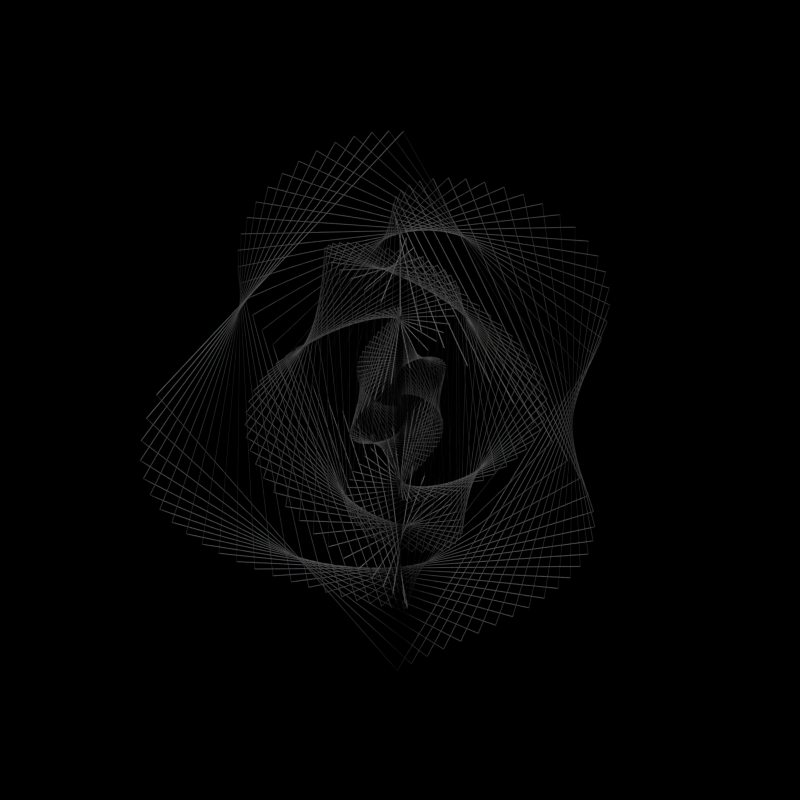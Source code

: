 # Source: script_practice.blend  (saved by Blender 2.76.0; exported with 4.5.12 LTS)
import bpy
from mathutils import Matrix  # noqa: F401  (used for matrix-valued properties, if any)

bpy.ops.wm.read_factory_settings(use_empty=True)
scene = bpy.context.scene
scene.name = 'Scene'

# ---- collections
col_collection_1 = bpy.data.collections.new('Collection 1'); scene.collection.children.link(col_collection_1)

# ---- world
world_world = bpy.data.worlds.new('World'); scene.world = world_world
world_world.color = (0.0, 0.0, 0.0)
world_world.use_sun_shadow = False
world_world.sun_shadow_jitter_overblur = 0.0
world_world.cycles.sampling_method = 'MANUAL'
world_world.cycles.sample_map_resolution = 256

# ---- cameras
cam_camera_028 = bpy.data.cameras.new('Camera.028')
cam_camera_028.clip_end = 100.0
cam_camera_028.lens = 35.0
cam_camera_028.sensor_width = 32.0
cam_camera_028.sensor_height = 18.0
cam_camera_028.display_size = 2.0
cam_camera_028.dof.focus_distance = 0.0
cam_camera_028.dof.aperture_fstop = 128.0
cam_camera_028.dof.aperture_blades = 6

# ---- lights
light_hemi_023 = bpy.data.lights.new('Hemi.023', 'SUN')
light_hemi_023.transmission_factor = 0.0
light_hemi_023.angle = 0.1993
light_hemi_023.energy = 1.0
light_hemi_023.shadow_buffer_clip_start = 0.5
light_hemi_023.shadow_soft_size = 0.1
light_hemi_023.shadow_cascade_max_distance = 1000.0
light_hemi_023.cycles.use_multiple_importance_sampling = False

# ---- meshes
me_plane_1717 = bpy.data.meshes.new('Plane.1717')
me_plane_1717.from_pydata([(-1.089, -1.089, 3.318e-08), (1.089, -1.089, -1.344e-08), (-1.089, 1.089, 1.344e-08), (1.089, 1.089, -3.318e-08)], [], [(0, 1, 3, 2)])
me_plane_1717.use_remesh_preserve_volume = False
me_plane_1717.use_remesh_preserve_attributes = False
me_plane_1717.use_mirror_vertex_groups = False
me_plane_1717.update()
me_plane_1716 = bpy.data.meshes.new('Plane.1716')
me_plane_1716.from_pydata([(-1.078, -1.078, -6.806e-08), (1.078, -1.078, -3.791e-09), (-1.078, 1.078, 3.791e-09), (1.078, 1.078, 6.806e-08)], [], [(0, 1, 3, 2)])
me_plane_1716.use_remesh_preserve_volume = False
me_plane_1716.use_remesh_preserve_attributes = False
me_plane_1716.use_mirror_vertex_groups = False
me_plane_1716.update()
me_plane_1715 = bpy.data.meshes.new('Plane.1715')
me_plane_1715.from_pydata([(-1.067, -1.067, 2.323e-08), (1.067, -1.067, -3.511e-08), (-1.067, 1.067, 3.511e-08), (1.067, 1.067, -2.323e-08)], [], [(0, 1, 3, 2)])
me_plane_1715.use_remesh_preserve_volume = False
me_plane_1715.use_remesh_preserve_attributes = False
me_plane_1715.use_mirror_vertex_groups = False
me_plane_1715.update()
me_plane_1714 = bpy.data.meshes.new('Plane.1714')
me_plane_1714.from_pydata([(-1.056, -1.056, 2.54e-09), (1.056, -1.056, 1.323e-08), (-1.056, 1.056, -1.323e-08), (1.056, 1.056, -2.54e-09)], [], [(0, 1, 3, 2)])
me_plane_1714.use_remesh_preserve_volume = False
me_plane_1714.use_remesh_preserve_attributes = False
me_plane_1714.use_mirror_vertex_groups = False
me_plane_1714.update()
me_plane_1713 = bpy.data.meshes.new('Plane.1713')
me_plane_1713.from_pydata([(-1.045, -1.045, 1.937e-08), (1.045, -1.045, -1.13e-08), (-1.045, 1.045, 1.13e-08), (1.045, 1.045, -1.937e-08)], [], [(0, 1, 3, 2)])
me_plane_1713.use_remesh_preserve_volume = False
me_plane_1713.use_remesh_preserve_attributes = False
me_plane_1713.use_mirror_vertex_groups = False
me_plane_1713.update()
me_plane_1712 = bpy.data.meshes.new('Plane.1712')
me_plane_1712.from_pydata([(-1.034, -1.034, 1.254e-08), (1.034, -1.034, -2.05e-08), (-1.034, 1.034, 2.05e-08), (1.034, 1.034, -1.254e-08)], [], [(0, 1, 3, 2)])
me_plane_1712.use_remesh_preserve_volume = False
me_plane_1712.use_remesh_preserve_attributes = False
me_plane_1712.use_mirror_vertex_groups = False
me_plane_1712.update()
me_plane_1711 = bpy.data.meshes.new('Plane.1711')
me_plane_1711.from_pydata([(-1.023, -1.023, 1.203e-09), (1.023, -1.023, 4.004e-09), (-1.023, 1.023, -4.004e-09), (1.023, 1.023, -1.203e-09)], [], [(0, 1, 3, 2)])
me_plane_1711.use_remesh_preserve_volume = False
me_plane_1711.use_remesh_preserve_attributes = False
me_plane_1711.use_mirror_vertex_groups = False
me_plane_1711.update()
me_plane_1710 = bpy.data.meshes.new('Plane.1710')
me_plane_1710.from_pydata([(-1.012, -1.012, -8.502e-09), (1.012, -1.012, -2.868e-09), (-1.012, 1.012, 2.868e-09), (1.012, 1.012, 8.502e-09)], [], [(0, 1, 3, 2)])
me_plane_1710.use_remesh_preserve_volume = False
me_plane_1710.use_remesh_preserve_attributes = False
me_plane_1710.use_mirror_vertex_groups = False
me_plane_1710.update()
me_plane_1709 = bpy.data.meshes.new('Plane.1709')
me_plane_1709.from_pydata([(-1.001, -1.001, 2.907e-09), (1.001, -1.001, -7.715e-10), (-1.001, 1.001, 7.715e-10), (1.001, 1.001, -2.907e-09)], [], [(0, 1, 3, 2)])
me_plane_1709.use_remesh_preserve_volume = False
me_plane_1709.use_remesh_preserve_attributes = False
me_plane_1709.use_mirror_vertex_groups = False
me_plane_1709.update()
me_plane_1708 = bpy.data.meshes.new('Plane.1708')
me_plane_1708.from_pydata([(-0.99, -0.99, -1.143e-14), (0.99, -0.99, 4.396e-15), (-0.99, 0.99, -4.396e-15), (0.99, 0.99, 1.143e-14)], [], [(0, 1, 3, 2)])
me_plane_1708.use_remesh_preserve_volume = False
me_plane_1708.use_remesh_preserve_attributes = False
me_plane_1708.use_mirror_vertex_groups = False
me_plane_1708.update()
me_plane_1707 = bpy.data.meshes.new('Plane.1707')
me_plane_1707.from_pydata([(-0.979, -0.979, 3.817e-09), (0.979, -0.979, -3.504e-09), (-0.979, 0.979, 3.504e-09), (0.979, 0.979, -3.817e-09)], [], [(0, 1, 3, 2)])
me_plane_1707.use_remesh_preserve_volume = False
me_plane_1707.use_remesh_preserve_attributes = False
me_plane_1707.use_mirror_vertex_groups = False
me_plane_1707.update()
me_plane_1706 = bpy.data.meshes.new('Plane.1706')
me_plane_1706.from_pydata([(-0.968, -0.968, 8.179e-10), (0.968, -0.968, -3.59e-10), (-0.968, 0.968, 3.59e-10), (0.968, 0.968, -8.179e-10)], [], [(0, 1, 3, 2)])
me_plane_1706.use_remesh_preserve_volume = False
me_plane_1706.use_remesh_preserve_attributes = False
me_plane_1706.use_mirror_vertex_groups = False
me_plane_1706.update()
me_plane_1705 = bpy.data.meshes.new('Plane.1705')
me_plane_1705.from_pydata([(-0.957, -0.957, 1.103e-08), (0.957, -0.957, -1.267e-08), (-0.957, 0.957, 1.267e-08), (0.957, 0.957, -1.103e-08)], [], [(0, 1, 3, 2)])
me_plane_1705.use_remesh_preserve_volume = False
me_plane_1705.use_remesh_preserve_attributes = False
me_plane_1705.use_mirror_vertex_groups = False
me_plane_1705.update()
me_plane_1704 = bpy.data.meshes.new('Plane.1704')
me_plane_1704.from_pydata([(-0.946, -0.946, -2.891e-08), (0.946, -0.946, 3.655e-08), (-0.946, 0.946, -3.655e-08), (0.946, 0.946, 2.891e-08)], [], [(0, 1, 3, 2)])
me_plane_1704.use_remesh_preserve_volume = False
me_plane_1704.use_remesh_preserve_attributes = False
me_plane_1704.use_mirror_vertex_groups = False
me_plane_1704.update()
me_plane_1703 = bpy.data.meshes.new('Plane.1703')
me_plane_1703.from_pydata([(-0.935, -0.935, -2.018e-08), (0.935, -0.935, 4.944e-08), (-0.935, 0.935, -4.944e-08), (0.935, 0.935, 2.018e-08)], [], [(0, 1, 3, 2)])
me_plane_1703.use_remesh_preserve_volume = False
me_plane_1703.use_remesh_preserve_attributes = False
me_plane_1703.use_mirror_vertex_groups = False
me_plane_1703.update()
me_plane_1702 = bpy.data.meshes.new('Plane.1702')
me_plane_1702.from_pydata([(-0.924, -0.924, -3.024e-08), (0.924, -0.924, 4.705e-08), (-0.924, 0.924, -4.705e-08), (0.924, 0.924, 3.024e-08)], [], [(0, 1, 3, 2)])
me_plane_1702.use_remesh_preserve_volume = False
me_plane_1702.use_remesh_preserve_attributes = False
me_plane_1702.use_mirror_vertex_groups = False
me_plane_1702.update()
me_plane_1701 = bpy.data.meshes.new('Plane.1701')
me_plane_1701.from_pydata([(-0.913, -0.913, 2.944e-08), (0.913, -0.913, -5.188e-08), (-0.913, 0.913, 5.188e-08), (0.913, 0.913, -2.944e-08)], [], [(0, 1, 3, 2)])
me_plane_1701.use_remesh_preserve_volume = False
me_plane_1701.use_remesh_preserve_attributes = False
me_plane_1701.use_mirror_vertex_groups = False
me_plane_1701.update()
me_plane_1700 = bpy.data.meshes.new('Plane.1700')
me_plane_1700.from_pydata([(-0.902, -0.902, -1.284e-08), (0.902, -0.902, 1.97e-08), (-0.902, 0.902, -1.97e-08), (0.902, 0.902, 1.284e-08)], [], [(0, 1, 3, 2)])
me_plane_1700.use_remesh_preserve_volume = False
me_plane_1700.use_remesh_preserve_attributes = False
me_plane_1700.use_mirror_vertex_groups = False
me_plane_1700.update()
me_plane_1699 = bpy.data.meshes.new('Plane.1699')
me_plane_1699.from_pydata([(-0.891, -0.891, -1.868e-08), (0.891, -0.891, 3.102e-08), (-0.891, 0.891, -3.102e-08), (0.891, 0.891, 1.868e-08)], [], [(0, 1, 3, 2)])
me_plane_1699.use_remesh_preserve_volume = False
me_plane_1699.use_remesh_preserve_attributes = False
me_plane_1699.use_mirror_vertex_groups = False
me_plane_1699.update()
me_plane_1698 = bpy.data.meshes.new('Plane.1698')
me_plane_1698.from_pydata([(-0.88, -0.88, -1.756e-09), (0.88, -0.88, 9.239e-08), (-0.88, 0.88, -9.239e-08), (0.88, 0.88, 1.756e-09)], [], [(0, 1, 3, 2)])
me_plane_1698.use_remesh_preserve_volume = False
me_plane_1698.use_remesh_preserve_attributes = False
me_plane_1698.use_mirror_vertex_groups = False
me_plane_1698.update()
me_plane_1697 = bpy.data.meshes.new('Plane.1697')
me_plane_1697.from_pydata([(-0.869, -0.869, -1.029e-08), (0.869, -0.869, -3.156e-08), (-0.869, 0.869, 3.156e-08), (0.869, 0.869, 1.029e-08)], [], [(0, 1, 3, 2)])
me_plane_1697.use_remesh_preserve_volume = False
me_plane_1697.use_remesh_preserve_attributes = False
me_plane_1697.use_mirror_vertex_groups = False
me_plane_1697.update()
me_plane_1696 = bpy.data.meshes.new('Plane.1696')
me_plane_1696.from_pydata([(-0.858, -0.858, 2.266e-08), (0.858, -0.858, 2.103e-08), (-0.858, 0.858, -2.103e-08), (0.858, 0.858, -2.266e-08)], [], [(0, 1, 3, 2)])
me_plane_1696.use_remesh_preserve_volume = False
me_plane_1696.use_remesh_preserve_attributes = False
me_plane_1696.use_mirror_vertex_groups = False
me_plane_1696.update()
me_plane_1695 = bpy.data.meshes.new('Plane.1695')
me_plane_1695.from_pydata([(-0.847, -0.847, 1.479e-08), (0.847, -0.847, -4.361e-10), (-0.847, 0.847, 4.361e-10), (0.847, 0.847, -1.479e-08)], [], [(0, 1, 3, 2)])
me_plane_1695.use_remesh_preserve_volume = False
me_plane_1695.use_remesh_preserve_attributes = False
me_plane_1695.use_mirror_vertex_groups = False
me_plane_1695.update()
me_plane_1694 = bpy.data.meshes.new('Plane.1694')
me_plane_1694.from_pydata([(-0.836, -0.836, 7.328e-09), (0.836, -0.836, 2.596e-08), (-0.836, 0.836, -2.596e-08), (0.836, 0.836, -7.328e-09)], [], [(0, 1, 3, 2)])
me_plane_1694.use_remesh_preserve_volume = False
me_plane_1694.use_remesh_preserve_attributes = False
me_plane_1694.use_mirror_vertex_groups = False
me_plane_1694.update()
me_plane_1693 = bpy.data.meshes.new('Plane.1693')
me_plane_1693.from_pydata([(-0.825, -0.825, -6.212e-09), (0.825, -0.825, -6.62e-09), (-0.825, 0.825, 6.62e-09), (0.825, 0.825, 6.212e-09)], [], [(0, 1, 3, 2)])
me_plane_1693.use_remesh_preserve_volume = False
me_plane_1693.use_remesh_preserve_attributes = False
me_plane_1693.use_mirror_vertex_groups = False
me_plane_1693.update()
me_plane_1692 = bpy.data.meshes.new('Plane.1692')
me_plane_1692.from_pydata([(-0.814, -0.814, 5.119e-09), (0.814, -0.814, -8.909e-10), (-0.814, 0.814, 8.909e-10), (0.814, 0.814, -5.119e-09)], [], [(0, 1, 3, 2)])
me_plane_1692.use_remesh_preserve_volume = False
me_plane_1692.use_remesh_preserve_attributes = False
me_plane_1692.use_mirror_vertex_groups = False
me_plane_1692.update()
me_plane_1691 = bpy.data.meshes.new('Plane.1691')
me_plane_1691.from_pydata([(-0.803, -0.803, 6.559e-09), (0.803, -0.803, 2.732e-09), (-0.803, 0.803, -2.732e-09), (0.803, 0.803, -6.559e-09)], [], [(0, 1, 3, 2)])
me_plane_1691.use_remesh_preserve_volume = False
me_plane_1691.use_remesh_preserve_attributes = False
me_plane_1691.use_mirror_vertex_groups = False
me_plane_1691.update()
me_plane_1690 = bpy.data.meshes.new('Plane.1690')
me_plane_1690.from_pydata([(-0.792, -0.792, -1.196e-14), (0.792, -0.792, -9.145e-15), (-0.792, 0.792, 9.145e-15), (0.792, 0.792, 1.196e-14)], [], [(0, 1, 3, 2)])
me_plane_1690.use_remesh_preserve_volume = False
me_plane_1690.use_remesh_preserve_attributes = False
me_plane_1690.use_mirror_vertex_groups = False
me_plane_1690.update()
me_plane_1689 = bpy.data.meshes.new('Plane.1689')
me_plane_1689.from_pydata([(-0.781, -0.781, 4.29e-09), (0.781, -0.781, 1.556e-11), (-0.781, 0.781, -1.556e-11), (0.781, 0.781, -4.29e-09)], [], [(0, 1, 3, 2)])
me_plane_1689.use_remesh_preserve_volume = False
me_plane_1689.use_remesh_preserve_attributes = False
me_plane_1689.use_mirror_vertex_groups = False
me_plane_1689.update()
me_plane_1688 = bpy.data.meshes.new('Plane.1688')
me_plane_1688.from_pydata([(-0.77, -0.77, -5.722e-09), (0.77, -0.77, -9.875e-10), (-0.77, 0.77, 9.875e-10), (0.77, 0.77, 5.722e-09)], [], [(0, 1, 3, 2)])
me_plane_1688.use_remesh_preserve_volume = False
me_plane_1688.use_remesh_preserve_attributes = False
me_plane_1688.use_mirror_vertex_groups = False
me_plane_1688.update()
me_plane_1687 = bpy.data.meshes.new('Plane.1687')
me_plane_1687.from_pydata([(-0.759, -0.759, 1.148e-09), (0.759, -0.759, -4.935e-09), (-0.759, 0.759, 4.935e-09), (0.759, 0.759, -1.148e-09)], [], [(0, 1, 3, 2)])
me_plane_1687.use_remesh_preserve_volume = False
me_plane_1687.use_remesh_preserve_attributes = False
me_plane_1687.use_mirror_vertex_groups = False
me_plane_1687.update()
me_plane_1686 = bpy.data.meshes.new('Plane.1686')
me_plane_1686.from_pydata([(-0.748, -0.748, -2.029e-08), (0.748, -0.748, -2.6e-08), (-0.748, 0.748, 2.6e-08), (0.748, 0.748, 2.029e-08)], [], [(0, 1, 3, 2)])
me_plane_1686.use_remesh_preserve_volume = False
me_plane_1686.use_remesh_preserve_attributes = False
me_plane_1686.use_mirror_vertex_groups = False
me_plane_1686.update()
me_plane_1685 = bpy.data.meshes.new('Plane.1685')
me_plane_1685.from_pydata([(-0.737, -0.737, -1.922e-08), (0.737, -0.737, -2.471e-08), (-0.737, 0.737, 2.471e-08), (0.737, 0.737, 1.922e-08)], [], [(0, 1, 3, 2)])
me_plane_1685.use_remesh_preserve_volume = False
me_plane_1685.use_remesh_preserve_attributes = False
me_plane_1685.use_mirror_vertex_groups = False
me_plane_1685.update()
me_plane_1684 = bpy.data.meshes.new('Plane.1684')
me_plane_1684.from_pydata([(-0.726, -0.726, -2.164e-08), (0.726, -0.726, -2.164e-08), (-0.726, 0.726, 2.164e-08), (0.726, 0.726, 2.164e-08)], [], [(0, 1, 3, 2)])
me_plane_1684.use_remesh_preserve_volume = False
me_plane_1684.use_remesh_preserve_attributes = False
me_plane_1684.use_mirror_vertex_groups = False
me_plane_1684.update()
me_plane_1683 = bpy.data.meshes.new('Plane.1683')
me_plane_1683.from_pydata([(-0.715, -0.715, -1.676e-10), (0.715, -0.715, -1.576e-10), (-0.715, 0.715, 1.576e-10), (0.715, 0.715, 1.676e-10)], [], [(0, 1, 3, 2)])
me_plane_1683.use_remesh_preserve_volume = False
me_plane_1683.use_remesh_preserve_attributes = False
me_plane_1683.use_mirror_vertex_groups = False
me_plane_1683.update()
me_plane_1682 = bpy.data.meshes.new('Plane.1682')
me_plane_1682.from_pydata([(-0.704, -0.704, 2.098e-08), (0.704, -0.704, 2.098e-08), (-0.704, 0.704, -2.098e-08), (0.704, 0.704, -2.098e-08)], [], [(0, 1, 3, 2)])
me_plane_1682.use_remesh_preserve_volume = False
me_plane_1682.use_remesh_preserve_attributes = False
me_plane_1682.use_mirror_vertex_groups = False
me_plane_1682.update()
me_plane_1681 = bpy.data.meshes.new('Plane.1681')
me_plane_1681.from_pydata([(-0.693, -0.693, -5.163e-09), (0.693, -0.693, 5.163e-09), (-0.693, 0.693, -5.163e-09), (0.693, 0.693, 5.163e-09)], [], [(0, 1, 3, 2)])
me_plane_1681.use_remesh_preserve_volume = False
me_plane_1681.use_remesh_preserve_attributes = False
me_plane_1681.use_mirror_vertex_groups = False
me_plane_1681.update()
me_plane_1680 = bpy.data.meshes.new('Plane.1680')
me_plane_1680.from_pydata([(-0.682, -0.682, 1.016e-08), (0.682, -0.682, 3.049e-08), (-0.682, 0.682, -3.049e-08), (0.682, 0.682, -1.016e-08)], [], [(0, 1, 3, 2)])
me_plane_1680.use_remesh_preserve_volume = False
me_plane_1680.use_remesh_preserve_attributes = False
me_plane_1680.use_mirror_vertex_groups = False
me_plane_1680.update()
me_plane_1679 = bpy.data.meshes.new('Plane.1679')
me_plane_1679.from_pydata([(-0.671, -0.671, -3.4e-08), (0.671, -0.671, -1.28e-08), (-0.671, 0.671, 1.28e-08), (0.671, 0.671, 3.4e-08)], [], [(0, 1, 3, 2)])
me_plane_1679.use_remesh_preserve_volume = False
me_plane_1679.use_remesh_preserve_attributes = False
me_plane_1679.use_mirror_vertex_groups = False
me_plane_1679.update()
me_plane_1678 = bpy.data.meshes.new('Plane.1678')
me_plane_1678.from_pydata([(-0.66, -0.66, 1.482e-08), (0.66, -0.66, 1.652e-08), (-0.66, 0.66, -1.652e-08), (0.66, 0.66, -1.482e-08)], [], [(0, 1, 3, 2)])
me_plane_1678.use_remesh_preserve_volume = False
me_plane_1678.use_remesh_preserve_attributes = False
me_plane_1678.use_mirror_vertex_groups = False
me_plane_1678.update()
me_plane_1677 = bpy.data.meshes.new('Plane.1677')
me_plane_1677.from_pydata([(-0.649, -0.649, 1.365e-08), (0.649, -0.649, 1.593e-08), (-0.649, 0.649, -1.593e-08), (0.649, 0.649, -1.365e-08)], [], [(0, 1, 3, 2)])
me_plane_1677.use_remesh_preserve_volume = False
me_plane_1677.use_remesh_preserve_attributes = False
me_plane_1677.use_mirror_vertex_groups = False
me_plane_1677.update()
me_plane_1676 = bpy.data.meshes.new('Plane.1676')
me_plane_1676.from_pydata([(-0.638, -0.638, 3.448e-08), (0.638, -0.638, 2.131e-08), (-0.638, 0.638, -2.131e-08), (0.638, 0.638, -3.448e-08)], [], [(0, 1, 3, 2)])
me_plane_1676.use_remesh_preserve_volume = False
me_plane_1676.use_remesh_preserve_attributes = False
me_plane_1676.use_mirror_vertex_groups = False
me_plane_1676.update()
me_plane_1675 = bpy.data.meshes.new('Plane.1675')
me_plane_1675.from_pydata([(-0.627, -0.627, -6.345e-09), (0.627, -0.627, 8.438e-09), (-0.627, 0.627, -8.438e-09), (0.627, 0.627, 6.345e-09)], [], [(0, 1, 3, 2)])
me_plane_1675.use_remesh_preserve_volume = False
me_plane_1675.use_remesh_preserve_attributes = False
me_plane_1675.use_mirror_vertex_groups = False
me_plane_1675.update()
me_plane_1674 = bpy.data.meshes.new('Plane.1674')
me_plane_1674.from_pydata([(-0.616, -0.616, 1.533e-08), (0.616, -0.616, 3.539e-09), (-0.616, 0.616, -3.539e-09), (0.616, 0.616, -1.533e-08)], [], [(0, 1, 3, 2)])
me_plane_1674.use_remesh_preserve_volume = False
me_plane_1674.use_remesh_preserve_attributes = False
me_plane_1674.use_mirror_vertex_groups = False
me_plane_1674.update()
me_plane_1673 = bpy.data.meshes.new('Plane.1673')
me_plane_1673.from_pydata([(-0.605, -0.605, -6.539e-09), (0.605, -0.605, -7.061e-10), (-0.605, 0.605, 7.061e-10), (0.605, 0.605, 6.539e-09)], [], [(0, 1, 3, 2)])
me_plane_1673.use_remesh_preserve_volume = False
me_plane_1673.use_remesh_preserve_attributes = False
me_plane_1673.use_mirror_vertex_groups = False
me_plane_1673.update()
me_plane_1672 = bpy.data.meshes.new('Plane.1672')
me_plane_1672.from_pydata([(-0.594, -0.594, -2.11e-15), (0.594, -0.594, 0.0), (-0.594, 0.594, 0.0), (0.594, 0.594, 2.11e-15)], [], [(0, 1, 3, 2)])
me_plane_1672.use_remesh_preserve_volume = False
me_plane_1672.use_remesh_preserve_attributes = False
me_plane_1672.use_mirror_vertex_groups = False
me_plane_1672.update()
me_plane_1671 = bpy.data.meshes.new('Plane.1671')
me_plane_1671.from_pydata([(-0.583, -0.583, -1.532e-09), (0.583, -0.583, 8.402e-10), (-0.583, 0.583, -8.402e-10), (0.583, 0.583, 1.532e-09)], [], [(0, 1, 3, 2)])
me_plane_1671.use_remesh_preserve_volume = False
me_plane_1671.use_remesh_preserve_attributes = False
me_plane_1671.use_mirror_vertex_groups = False
me_plane_1671.update()
me_plane_1670 = bpy.data.meshes.new('Plane.1670')
me_plane_1670.from_pydata([(-0.572, -0.572, 1.515e-08), (0.572, -0.572, -8.19e-09), (-0.572, 0.572, 8.19e-09), (0.572, 0.572, -1.515e-08)], [], [(0, 1, 3, 2)])
me_plane_1670.use_remesh_preserve_volume = False
me_plane_1670.use_remesh_preserve_attributes = False
me_plane_1670.use_mirror_vertex_groups = False
me_plane_1670.update()
me_plane_1669 = bpy.data.meshes.new('Plane.1669')
me_plane_1669.from_pydata([(-0.561, -0.561, 8.622e-09), (0.561, -0.561, 5.013e-09), (-0.561, 0.561, -5.013e-09), (0.561, 0.561, -8.622e-09)], [], [(0, 1, 3, 2)])
me_plane_1669.use_remesh_preserve_volume = False
me_plane_1669.use_remesh_preserve_attributes = False
me_plane_1669.use_mirror_vertex_groups = False
me_plane_1669.update()
me_plane_1668 = bpy.data.meshes.new('Plane.1668')
me_plane_1668.from_pydata([(-0.55, -0.55, -1.715e-09), (0.55, -0.55, 1.375e-08), (-0.55, 0.55, -1.375e-08), (0.55, 0.55, 1.715e-09)], [], [(0, 1, 3, 2)])
me_plane_1668.use_remesh_preserve_volume = False
me_plane_1668.use_remesh_preserve_attributes = False
me_plane_1668.use_mirror_vertex_groups = False
me_plane_1668.update()
me_plane_1667 = bpy.data.meshes.new('Plane.1667')
me_plane_1667.from_pydata([(-0.539, -0.539, 1.018e-08), (0.539, -0.539, -7.01e-09), (-0.539, 0.539, 7.01e-09), (0.539, 0.539, -1.018e-08)], [], [(0, 1, 3, 2)])
me_plane_1667.use_remesh_preserve_volume = False
me_plane_1667.use_remesh_preserve_attributes = False
me_plane_1667.use_mirror_vertex_groups = False
me_plane_1667.update()
me_plane_1666 = bpy.data.meshes.new('Plane.1666')
me_plane_1666.from_pydata([(-0.528, -0.528, -3.826e-11), (0.528, -0.528, -1.368e-08), (-0.528, 0.528, 1.368e-08), (0.528, 0.528, 3.826e-11)], [], [(0, 1, 3, 2)])
me_plane_1666.use_remesh_preserve_volume = False
me_plane_1666.use_remesh_preserve_attributes = False
me_plane_1666.use_mirror_vertex_groups = False
me_plane_1666.update()
me_plane_1665 = bpy.data.meshes.new('Plane.1665')
me_plane_1665.from_pydata([(-0.517, -0.517, 3.764e-09), (0.517, -0.517, -3.01e-09), (-0.517, 0.517, 3.01e-09), (0.517, 0.517, -3.764e-09)], [], [(0, 1, 3, 2)])
me_plane_1665.use_remesh_preserve_volume = False
me_plane_1665.use_remesh_preserve_attributes = False
me_plane_1665.use_mirror_vertex_groups = False
me_plane_1665.update()
me_plane_1664 = bpy.data.meshes.new('Plane.1664')
me_plane_1664.from_pydata([(-0.506, -0.506, -1.332e-10), (0.506, -0.506, -6.898e-09), (-0.506, 0.506, 6.898e-09), (0.506, 0.506, 1.332e-10)], [], [(0, 1, 3, 2)])
me_plane_1664.use_remesh_preserve_volume = False
me_plane_1664.use_remesh_preserve_attributes = False
me_plane_1664.use_mirror_vertex_groups = False
me_plane_1664.update()
me_plane_1663 = bpy.data.meshes.new('Plane.1663')
me_plane_1663.from_pydata([(-0.495, -0.495, 3.498e-09), (0.495, -0.495, 3.151e-10), (-0.495, 0.495, -3.151e-10), (0.495, 0.495, -3.498e-09)], [], [(0, 1, 3, 2)])
me_plane_1663.use_remesh_preserve_volume = False
me_plane_1663.use_remesh_preserve_attributes = False
me_plane_1663.use_mirror_vertex_groups = False
me_plane_1663.update()
me_plane_1662 = bpy.data.meshes.new('Plane.1662')
me_plane_1662.from_pydata([(-0.484, -0.484, -1.439e-08), (0.484, -0.484, 1.417e-08), (-0.484, 0.484, -1.417e-08), (0.484, 0.484, 1.439e-08)], [], [(0, 1, 3, 2)])
me_plane_1662.use_remesh_preserve_volume = False
me_plane_1662.use_remesh_preserve_attributes = False
me_plane_1662.use_mirror_vertex_groups = False
me_plane_1662.update()
me_plane_1661 = bpy.data.meshes.new('Plane.1661')
me_plane_1661.from_pydata([(-0.473, -0.473, 1.195e-08), (0.473, -0.473, -1.363e-08), (-0.473, 0.473, 1.363e-08), (0.473, 0.473, -1.195e-08)], [], [(0, 1, 3, 2)])
me_plane_1661.use_remesh_preserve_volume = False
me_plane_1661.use_remesh_preserve_attributes = False
me_plane_1661.use_mirror_vertex_groups = False
me_plane_1661.update()
me_plane_1660 = bpy.data.meshes.new('Plane.1660')
me_plane_1660.from_pydata([(-0.462, -0.462, 9.653e-09), (0.462, -0.462, -1.275e-08), (-0.462, 0.462, 1.275e-08), (0.462, 0.462, -9.653e-09)], [], [(0, 1, 3, 2)])
me_plane_1660.use_remesh_preserve_volume = False
me_plane_1660.use_remesh_preserve_attributes = False
me_plane_1660.use_mirror_vertex_groups = False
me_plane_1660.update()
me_plane_1659 = bpy.data.meshes.new('Plane.1659')
me_plane_1659.from_pydata([(-0.451, -0.451, 1.034e-08), (0.451, -0.451, -9.615e-09), (-0.451, 0.451, 9.615e-09), (0.451, 0.451, -1.034e-08)], [], [(0, 1, 3, 2)])
me_plane_1659.use_remesh_preserve_volume = False
me_plane_1659.use_remesh_preserve_attributes = False
me_plane_1659.use_mirror_vertex_groups = False
me_plane_1659.update()
me_plane_1658 = bpy.data.meshes.new('Plane.1658')
me_plane_1658.from_pydata([(-0.44, -0.44, -3.883e-09), (0.44, -0.44, 5.153e-09), (-0.44, 0.44, -5.153e-09), (0.44, 0.44, 3.883e-09)], [], [(0, 1, 3, 2)])
me_plane_1658.use_remesh_preserve_volume = False
me_plane_1658.use_remesh_preserve_attributes = False
me_plane_1658.use_mirror_vertex_groups = False
me_plane_1658.update()
me_plane_1657 = bpy.data.meshes.new('Plane.1657')
me_plane_1657.from_pydata([(-0.429, -0.429, 4.166e-09), (0.429, -0.429, -8.223e-09), (-0.429, 0.429, 8.223e-09), (0.429, 0.429, -4.166e-09)], [], [(0, 1, 3, 2)])
me_plane_1657.use_remesh_preserve_volume = False
me_plane_1657.use_remesh_preserve_attributes = False
me_plane_1657.use_mirror_vertex_groups = False
me_plane_1657.update()
me_plane_1656 = bpy.data.meshes.new('Plane.1656')
me_plane_1656.from_pydata([(-0.418, -0.418, 3.325e-09), (0.418, -0.418, -6.27e-09), (-0.418, 0.418, 6.27e-09), (0.418, 0.418, -3.325e-09)], [], [(0, 1, 3, 2)])
me_plane_1656.use_remesh_preserve_volume = False
me_plane_1656.use_remesh_preserve_attributes = False
me_plane_1656.use_mirror_vertex_groups = False
me_plane_1656.update()
me_plane_1655 = bpy.data.meshes.new('Plane.1655')
me_plane_1655.from_pydata([(-0.407, -0.407, 1.513e-10), (0.407, -0.407, -2.229e-09), (-0.407, 0.407, 2.229e-09), (0.407, 0.407, -1.513e-10)], [], [(0, 1, 3, 2)])
me_plane_1655.use_remesh_preserve_volume = False
me_plane_1655.use_remesh_preserve_attributes = False
me_plane_1655.use_mirror_vertex_groups = False
me_plane_1655.update()
me_plane_1654 = bpy.data.meshes.new('Plane.1654')
me_plane_1654.from_pydata([(-0.396, -0.396, -2.11e-15), (0.396, -0.396, -7.034e-16), (-0.396, 0.396, 7.034e-16), (0.396, 0.396, 2.11e-15)], [], [(0, 1, 3, 2)])
me_plane_1654.use_remesh_preserve_volume = False
me_plane_1654.use_remesh_preserve_attributes = False
me_plane_1654.use_mirror_vertex_groups = False
me_plane_1654.update()
me_plane_1653 = bpy.data.meshes.new('Plane.1653')
me_plane_1653.from_pydata([(-0.385, -0.385, -1.415e-09), (0.385, -0.385, 4.173e-09), (-0.385, 0.385, -4.173e-09), (0.385, 0.385, 1.415e-09)], [], [(0, 1, 3, 2)])
me_plane_1653.use_remesh_preserve_volume = False
me_plane_1653.use_remesh_preserve_attributes = False
me_plane_1653.use_mirror_vertex_groups = False
me_plane_1653.update()
me_plane_1652 = bpy.data.meshes.new('Plane.1652')
me_plane_1652.from_pydata([(-0.374, -0.374, 1.003e-09), (0.374, -0.374, -6.782e-09), (-0.374, 0.374, 6.782e-09), (0.374, 0.374, -1.003e-09)], [], [(0, 1, 3, 2)])
me_plane_1652.use_remesh_preserve_volume = False
me_plane_1652.use_remesh_preserve_attributes = False
me_plane_1652.use_mirror_vertex_groups = False
me_plane_1652.update()
me_plane_1651 = bpy.data.meshes.new('Plane.1651')
me_plane_1651.from_pydata([(-0.363, -0.363, -4.481e-09), (0.363, -0.363, -8.011e-11), (-0.363, 0.363, 8.011e-11), (0.363, 0.363, 4.481e-09)], [], [(0, 1, 3, 2)])
me_plane_1651.use_remesh_preserve_volume = False
me_plane_1651.use_remesh_preserve_attributes = False
me_plane_1651.use_mirror_vertex_groups = False
me_plane_1651.update()
me_plane_1650 = bpy.data.meshes.new('Plane.1650')
me_plane_1650.from_pydata([(-0.352, -0.352, 9.326e-10), (0.352, -0.352, -4.262e-09), (-0.352, 0.352, 4.262e-09), (0.352, 0.352, -9.326e-10)], [], [(0, 1, 3, 2)])
me_plane_1650.use_remesh_preserve_volume = False
me_plane_1650.use_remesh_preserve_attributes = False
me_plane_1650.use_mirror_vertex_groups = False
me_plane_1650.update()
me_plane_1649 = bpy.data.meshes.new('Plane.1649')
me_plane_1649.from_pydata([(-0.341, -0.341, 3.045e-09), (0.341, -0.341, 1.115e-08), (-0.341, 0.341, -1.115e-08), (0.341, 0.341, -3.045e-09)], [], [(0, 1, 3, 2)])
me_plane_1649.use_remesh_preserve_volume = False
me_plane_1649.use_remesh_preserve_attributes = False
me_plane_1649.use_mirror_vertex_groups = False
me_plane_1649.update()
me_plane_1648 = bpy.data.meshes.new('Plane.1648')
me_plane_1648.from_pydata([(-0.33, -0.33, -7.373e-10), (0.33, -0.33, 4.338e-09), (-0.33, 0.33, -4.338e-09), (0.33, 0.33, 7.373e-10)], [], [(0, 1, 3, 2)])
me_plane_1648.use_remesh_preserve_volume = False
me_plane_1648.use_remesh_preserve_attributes = False
me_plane_1648.use_mirror_vertex_groups = False
me_plane_1648.update()
me_plane_1647 = bpy.data.meshes.new('Plane.1647')
me_plane_1647.from_pydata([(-0.319, -0.319, -6.459e-09), (0.319, -0.319, -1.715e-08), (-0.319, 0.319, 1.715e-08), (0.319, 0.319, 6.459e-09)], [], [(0, 1, 3, 2)])
me_plane_1647.use_remesh_preserve_volume = False
me_plane_1647.use_remesh_preserve_attributes = False
me_plane_1647.use_mirror_vertex_groups = False
me_plane_1647.update()
me_plane_1646 = bpy.data.meshes.new('Plane.1646')
me_plane_1646.from_pydata([(-0.308, -0.308, 4.59e-09), (0.308, -0.308, -4.59e-09), (-0.308, 0.308, 4.59e-09), (0.308, 0.308, -4.59e-09)], [], [(0, 1, 3, 2)])
me_plane_1646.use_remesh_preserve_volume = False
me_plane_1646.use_remesh_preserve_attributes = False
me_plane_1646.use_mirror_vertex_groups = False
me_plane_1646.update()
me_plane_1645 = bpy.data.meshes.new('Plane.1645')
me_plane_1645.from_pydata([(-0.297, -0.297, 3.147e-09), (0.297, -0.297, -6.276e-09), (-0.297, 0.297, 6.276e-09), (0.297, 0.297, -3.147e-09)], [], [(0, 1, 3, 2)])
me_plane_1645.use_remesh_preserve_volume = False
me_plane_1645.use_remesh_preserve_attributes = False
me_plane_1645.use_mirror_vertex_groups = False
me_plane_1645.update()
me_plane_1644 = bpy.data.meshes.new('Plane.1644')
me_plane_1644.from_pydata([(-0.286, -0.286, -4.262e-09), (0.286, -0.286, -1.279e-08), (-0.286, 0.286, 1.279e-08), (0.286, 0.286, 4.262e-09)], [], [(0, 1, 3, 2)])
me_plane_1644.use_remesh_preserve_volume = False
me_plane_1644.use_remesh_preserve_attributes = False
me_plane_1644.use_mirror_vertex_groups = False
me_plane_1644.update()
me_plane_1643 = bpy.data.meshes.new('Plane.1643')
me_plane_1643.from_pydata([(-0.275, -0.275, -3.949e-10), (0.275, -0.275, -4.92e-10), (-0.275, 0.275, 4.92e-10), (0.275, 0.275, 3.949e-10)], [], [(0, 1, 3, 2)])
me_plane_1643.use_remesh_preserve_volume = False
me_plane_1643.use_remesh_preserve_attributes = False
me_plane_1643.use_mirror_vertex_groups = False
me_plane_1643.update()
me_plane_1642 = bpy.data.meshes.new('Plane.1642')
me_plane_1642.from_pydata([(-0.264, -0.264, 7.602e-09), (0.264, -0.264, 7.559e-09), (-0.264, 0.264, -7.559e-09), (0.264, 0.264, -7.602e-09)], [], [(0, 1, 3, 2)])
me_plane_1642.use_remesh_preserve_volume = False
me_plane_1642.use_remesh_preserve_attributes = False
me_plane_1642.use_mirror_vertex_groups = False
me_plane_1642.update()
me_plane_1641 = bpy.data.meshes.new('Plane.1641')
me_plane_1641.from_pydata([(-0.253, -0.253, -3.401e-11), (0.253, -0.253, -3.666e-11), (-0.253, 0.253, 3.666e-11), (0.253, 0.253, 3.401e-11)], [], [(0, 1, 3, 2)])
me_plane_1641.use_remesh_preserve_volume = False
me_plane_1641.use_remesh_preserve_attributes = False
me_plane_1641.use_mirror_vertex_groups = False
me_plane_1641.update()
me_plane_1640 = bpy.data.meshes.new('Plane.1640')
me_plane_1640.from_pydata([(-0.242, -0.242, -7.212e-09), (0.242, -0.242, -7.212e-09), (-0.242, 0.242, 7.212e-09), (0.242, 0.242, 7.212e-09)], [], [(0, 1, 3, 2)])
me_plane_1640.use_remesh_preserve_volume = False
me_plane_1640.use_remesh_preserve_attributes = False
me_plane_1640.use_mirror_vertex_groups = False
me_plane_1640.update()
me_plane_1639 = bpy.data.meshes.new('Plane.1639')
me_plane_1639.from_pydata([(-0.231, -0.231, -6.052e-11), (0.231, -0.231, -5.654e-11), (-0.231, 0.231, 5.654e-11), (0.231, 0.231, 6.052e-11)], [], [(0, 1, 3, 2)])
me_plane_1639.use_remesh_preserve_volume = False
me_plane_1639.use_remesh_preserve_attributes = False
me_plane_1639.use_mirror_vertex_groups = False
me_plane_1639.update()
me_plane_1638 = bpy.data.meshes.new('Plane.1638')
me_plane_1638.from_pydata([(-0.22, -0.22, -3.461e-09), (0.22, -0.22, -3.437e-09), (-0.22, 0.22, 3.437e-09), (0.22, 0.22, 3.461e-09)], [], [(0, 1, 3, 2)])
me_plane_1638.use_remesh_preserve_volume = False
me_plane_1638.use_remesh_preserve_attributes = False
me_plane_1638.use_mirror_vertex_groups = False
me_plane_1638.update()
me_plane_1637 = bpy.data.meshes.new('Plane.1637')
me_plane_1637.from_pydata([(-0.209, -0.209, 1.106e-09), (0.209, -0.209, 1.192e-09), (-0.209, 0.209, -1.192e-09), (0.209, 0.209, -1.106e-09)], [], [(0, 1, 3, 2)])
me_plane_1637.use_remesh_preserve_volume = False
me_plane_1637.use_remesh_preserve_attributes = False
me_plane_1637.use_mirror_vertex_groups = False
me_plane_1637.update()
me_plane_1636 = bpy.data.meshes.new('Plane.1636')
me_plane_1636.from_pydata([(-0.198, -0.198, 0.0), (0.198, -0.198, 0.0), (-0.198, 0.198, 0.0), (0.198, 0.198, 0.0)], [], [(0, 1, 3, 2)])
me_plane_1636.use_remesh_preserve_volume = False
me_plane_1636.use_remesh_preserve_attributes = False
me_plane_1636.use_mirror_vertex_groups = False
me_plane_1636.update()
me_plane_1635 = bpy.data.meshes.new('Plane.1635')
me_plane_1635.from_pydata([(-0.187, -0.187, 6.018e-10), (0.187, -0.187, 2.513e-10), (-0.187, 0.187, -2.513e-10), (0.187, 0.187, -6.018e-10)], [], [(0, 1, 3, 2)])
me_plane_1635.use_remesh_preserve_volume = False
me_plane_1635.use_remesh_preserve_attributes = False
me_plane_1635.use_mirror_vertex_groups = False
me_plane_1635.update()
me_plane_1634 = bpy.data.meshes.new('Plane.1634')
me_plane_1634.from_pydata([(-0.176, -0.176, -6.349e-12), (0.176, -0.176, -2.16e-09), (-0.176, 0.176, 2.16e-09), (0.176, 0.176, 6.349e-12)], [], [(0, 1, 3, 2)])
me_plane_1634.use_remesh_preserve_volume = False
me_plane_1634.use_remesh_preserve_attributes = False
me_plane_1634.use_mirror_vertex_groups = False
me_plane_1634.update()
me_plane_1633 = bpy.data.meshes.new('Plane.1633')
me_plane_1633.from_pydata([(-0.165, -0.165, 2.52e-10), (0.165, -0.165, 1.146e-09), (-0.165, 0.165, -1.146e-09), (0.165, 0.165, -2.52e-10)], [], [(0, 1, 3, 2)])
me_plane_1633.use_remesh_preserve_volume = False
me_plane_1633.use_remesh_preserve_attributes = False
me_plane_1633.use_mirror_vertex_groups = False
me_plane_1633.update()
me_plane_1632 = bpy.data.meshes.new('Plane.1632')
me_plane_1632.from_pydata([(-0.154, -0.154, -3.196e-09), (0.154, -0.154, -1.75e-09), (-0.154, 0.154, 1.75e-09), (0.154, 0.154, 3.196e-09)], [], [(0, 1, 3, 2)])
me_plane_1632.use_remesh_preserve_volume = False
me_plane_1632.use_remesh_preserve_attributes = False
me_plane_1632.use_mirror_vertex_groups = False
me_plane_1632.update()
me_plane_1631 = bpy.data.meshes.new('Plane.1631')
me_plane_1631.from_pydata([(-0.143, -0.143, 8.7e-10), (0.143, -0.143, 2.56e-09), (-0.143, 0.143, -2.56e-09), (0.143, 0.143, -8.7e-10)], [], [(0, 1, 3, 2)])
me_plane_1631.use_remesh_preserve_volume = False
me_plane_1631.use_remesh_preserve_attributes = False
me_plane_1631.use_mirror_vertex_groups = False
me_plane_1631.update()
me_plane_1630 = bpy.data.meshes.new('Plane.1630')
me_plane_1630.from_pydata([(-0.132, -0.132, -3.526e-09), (0.132, -0.132, -1.615e-09), (-0.132, 0.132, 1.615e-09), (0.132, 0.132, 3.526e-09)], [], [(0, 1, 3, 2)])
me_plane_1630.use_remesh_preserve_volume = False
me_plane_1630.use_remesh_preserve_attributes = False
me_plane_1630.use_mirror_vertex_groups = False
me_plane_1630.update()
me_plane_1629 = bpy.data.meshes.new('Plane.1629')
me_plane_1629.from_pydata([(-0.121, -0.121, 3.615e-09), (0.121, -0.121, -1.494e-09), (-0.121, 0.121, 1.494e-09), (0.121, 0.121, -3.615e-09)], [], [(0, 1, 3, 2)])
me_plane_1629.use_remesh_preserve_volume = False
me_plane_1629.use_remesh_preserve_attributes = False
me_plane_1629.use_mirror_vertex_groups = False
me_plane_1629.update()
me_plane_1628 = bpy.data.meshes.new('Plane.1628')
me_plane_1628.from_pydata([(-0.11, -0.11, -1.032e-08), (0.11, -0.11, -3.659e-09), (-0.11, 0.11, 3.659e-09), (0.11, 0.11, 1.032e-08)], [], [(0, 1, 3, 2)])
me_plane_1628.use_remesh_preserve_volume = False
me_plane_1628.use_remesh_preserve_attributes = False
me_plane_1628.use_mirror_vertex_groups = False
me_plane_1628.update()
me_plane_1627 = bpy.data.meshes.new('Plane.1627')
me_plane_1627.from_pydata([(-0.099, -0.099, -1.176e-09), (0.099, -0.099, 3.54e-09), (-0.099, 0.099, -3.54e-09), (0.099, 0.099, 1.176e-09)], [], [(0, 1, 3, 2)])
me_plane_1627.use_remesh_preserve_volume = False
me_plane_1627.use_remesh_preserve_attributes = False
me_plane_1627.use_mirror_vertex_groups = False
me_plane_1627.update()
me_plane_1626 = bpy.data.meshes.new('Plane.1626')
me_plane_1626.from_pydata([(-0.088, -0.088, -7.838e-10), (0.088, -0.088, 1.62e-09), (-0.088, 0.088, -1.62e-09), (0.088, 0.088, 7.838e-10)], [], [(0, 1, 3, 2)])
me_plane_1626.use_remesh_preserve_volume = False
me_plane_1626.use_remesh_preserve_attributes = False
me_plane_1626.use_mirror_vertex_groups = False
me_plane_1626.update()
me_plane_1625 = bpy.data.meshes.new('Plane.1625')
me_plane_1625.from_pydata([(-0.077, -0.077, 1.839e-09), (0.077, -0.077, 7.373e-10), (-0.077, 0.077, -7.373e-10), (0.077, 0.077, -1.839e-09)], [], [(0, 1, 3, 2)])
me_plane_1625.use_remesh_preserve_volume = False
me_plane_1625.use_remesh_preserve_attributes = False
me_plane_1625.use_mirror_vertex_groups = False
me_plane_1625.update()
me_plane_1624 = bpy.data.meshes.new('Plane.1624')
me_plane_1624.from_pydata([(-0.066, -0.066, -1.953e-09), (0.066, -0.066, 3.432e-10), (-0.066, 0.066, -3.432e-10), (0.066, 0.066, 1.953e-09)], [], [(0, 1, 3, 2)])
me_plane_1624.use_remesh_preserve_volume = False
me_plane_1624.use_remesh_preserve_attributes = False
me_plane_1624.use_mirror_vertex_groups = False
me_plane_1624.update()
me_plane_1623 = bpy.data.meshes.new('Plane.1623')
me_plane_1623.from_pydata([(-0.055, -0.055, -9.613e-10), (0.055, -0.055, 1.169e-09), (-0.055, 0.055, -1.169e-09), (0.055, 0.055, 9.613e-10)], [], [(0, 1, 3, 2)])
me_plane_1623.use_remesh_preserve_volume = False
me_plane_1623.use_remesh_preserve_attributes = False
me_plane_1623.use_mirror_vertex_groups = False
me_plane_1623.update()
me_plane_1622 = bpy.data.meshes.new('Plane.1622')
me_plane_1622.from_pydata([(-0.044, -0.044, 9.632e-10), (0.044, -0.044, -1.475e-10), (-0.044, 0.044, 1.475e-10), (0.044, 0.044, -9.632e-10)], [], [(0, 1, 3, 2)])
me_plane_1622.use_remesh_preserve_volume = False
me_plane_1622.use_remesh_preserve_attributes = False
me_plane_1622.use_mirror_vertex_groups = False
me_plane_1622.update()
me_plane_1621 = bpy.data.meshes.new('Plane.1621')
me_plane_1621.from_pydata([(-0.033, -0.033, -2.665e-10), (0.033, -0.033, 8.84e-11), (-0.033, 0.033, -8.84e-11), (0.033, 0.033, 2.665e-10)], [], [(0, 1, 3, 2)])
me_plane_1621.use_remesh_preserve_volume = False
me_plane_1621.use_remesh_preserve_attributes = False
me_plane_1621.use_mirror_vertex_groups = False
me_plane_1621.update()
me_plane_1620 = bpy.data.meshes.new('Plane.1620')
me_plane_1620.from_pydata([(-0.022, -0.022, -2.247e-10), (0.022, -0.022, 1.621e-10), (-0.022, 0.022, -1.621e-10), (0.022, 0.022, 2.247e-10)], [], [(0, 1, 3, 2)])
me_plane_1620.use_remesh_preserve_volume = False
me_plane_1620.use_remesh_preserve_attributes = False
me_plane_1620.use_mirror_vertex_groups = False
me_plane_1620.update()
me_plane_1619 = bpy.data.meshes.new('Plane.1619')
me_plane_1619.from_pydata([(-0.011, -0.011, -5.142e-11), (0.011, -0.011, 4.364e-11), (-0.011, 0.011, -4.364e-11), (0.011, 0.011, 5.142e-11)], [], [(0, 1, 3, 2)])
me_plane_1619.use_remesh_preserve_volume = False
me_plane_1619.use_remesh_preserve_attributes = False
me_plane_1619.use_mirror_vertex_groups = False
me_plane_1619.update()
me_plane_1618 = bpy.data.meshes.new('Plane.1618')
me_plane_1618.from_pydata([(0.0, 0.0, 0.0), (0.0, 0.0, 0.0), (0.0, 0.0, 0.0), (0.0, 0.0, 0.0)], [], [(0, 1, 3, 2)])
me_plane_1618.use_remesh_preserve_volume = False
me_plane_1618.use_remesh_preserve_attributes = False
me_plane_1618.use_mirror_vertex_groups = False
me_plane_1618.update()

# ---- objects
ob_camera = bpy.data.objects.new('Camera', cam_camera_028)
ob_hemi = bpy.data.objects.new('Hemi', light_hemi_023)
ob_plane_099 = bpy.data.objects.new('Plane.099', me_plane_1717)
ob_plane_098 = bpy.data.objects.new('Plane.098', me_plane_1716)
ob_plane_097 = bpy.data.objects.new('Plane.097', me_plane_1715)
ob_plane_096 = bpy.data.objects.new('Plane.096', me_plane_1714)
ob_plane_095 = bpy.data.objects.new('Plane.095', me_plane_1713)
ob_plane_094 = bpy.data.objects.new('Plane.094', me_plane_1712)
ob_plane_093 = bpy.data.objects.new('Plane.093', me_plane_1711)
ob_plane_092 = bpy.data.objects.new('Plane.092', me_plane_1710)
ob_plane_091 = bpy.data.objects.new('Plane.091', me_plane_1709)
ob_plane_090 = bpy.data.objects.new('Plane.090', me_plane_1708)
ob_plane_089 = bpy.data.objects.new('Plane.089', me_plane_1707)
ob_plane_088 = bpy.data.objects.new('Plane.088', me_plane_1706)
ob_plane_087 = bpy.data.objects.new('Plane.087', me_plane_1705)
ob_plane_086 = bpy.data.objects.new('Plane.086', me_plane_1704)
ob_plane_085 = bpy.data.objects.new('Plane.085', me_plane_1703)
ob_plane_084 = bpy.data.objects.new('Plane.084', me_plane_1702)
ob_plane_083 = bpy.data.objects.new('Plane.083', me_plane_1701)
ob_plane_082 = bpy.data.objects.new('Plane.082', me_plane_1700)
ob_plane_081 = bpy.data.objects.new('Plane.081', me_plane_1699)
ob_plane_080 = bpy.data.objects.new('Plane.080', me_plane_1698)
ob_plane_079 = bpy.data.objects.new('Plane.079', me_plane_1697)
ob_plane_078 = bpy.data.objects.new('Plane.078', me_plane_1696)
ob_plane_077 = bpy.data.objects.new('Plane.077', me_plane_1695)
ob_plane_076 = bpy.data.objects.new('Plane.076', me_plane_1694)
ob_plane_075 = bpy.data.objects.new('Plane.075', me_plane_1693)
ob_plane_074 = bpy.data.objects.new('Plane.074', me_plane_1692)
ob_plane_073 = bpy.data.objects.new('Plane.073', me_plane_1691)
ob_plane_072 = bpy.data.objects.new('Plane.072', me_plane_1690)
ob_plane_071 = bpy.data.objects.new('Plane.071', me_plane_1689)
ob_plane_070 = bpy.data.objects.new('Plane.070', me_plane_1688)
ob_plane_069 = bpy.data.objects.new('Plane.069', me_plane_1687)
ob_plane_068 = bpy.data.objects.new('Plane.068', me_plane_1686)
ob_plane_067 = bpy.data.objects.new('Plane.067', me_plane_1685)
ob_plane_066 = bpy.data.objects.new('Plane.066', me_plane_1684)
ob_plane_065 = bpy.data.objects.new('Plane.065', me_plane_1683)
ob_plane_064 = bpy.data.objects.new('Plane.064', me_plane_1682)
ob_plane_063 = bpy.data.objects.new('Plane.063', me_plane_1681)
ob_plane_062 = bpy.data.objects.new('Plane.062', me_plane_1680)
ob_plane_061 = bpy.data.objects.new('Plane.061', me_plane_1679)
ob_plane_060 = bpy.data.objects.new('Plane.060', me_plane_1678)
ob_plane_059 = bpy.data.objects.new('Plane.059', me_plane_1677)
ob_plane_058 = bpy.data.objects.new('Plane.058', me_plane_1676)
ob_plane_057 = bpy.data.objects.new('Plane.057', me_plane_1675)
ob_plane_056 = bpy.data.objects.new('Plane.056', me_plane_1674)
ob_plane_055 = bpy.data.objects.new('Plane.055', me_plane_1673)
ob_plane_054 = bpy.data.objects.new('Plane.054', me_plane_1672)
ob_plane_053 = bpy.data.objects.new('Plane.053', me_plane_1671)
ob_plane_052 = bpy.data.objects.new('Plane.052', me_plane_1670)
ob_plane_051 = bpy.data.objects.new('Plane.051', me_plane_1669)
ob_plane_050 = bpy.data.objects.new('Plane.050', me_plane_1668)
ob_plane_049 = bpy.data.objects.new('Plane.049', me_plane_1667)
ob_plane_048 = bpy.data.objects.new('Plane.048', me_plane_1666)
ob_plane_047 = bpy.data.objects.new('Plane.047', me_plane_1665)
ob_plane_046 = bpy.data.objects.new('Plane.046', me_plane_1664)
ob_plane_045 = bpy.data.objects.new('Plane.045', me_plane_1663)
ob_plane_044 = bpy.data.objects.new('Plane.044', me_plane_1662)
ob_plane_043 = bpy.data.objects.new('Plane.043', me_plane_1661)
ob_plane_042 = bpy.data.objects.new('Plane.042', me_plane_1660)
ob_plane_041 = bpy.data.objects.new('Plane.041', me_plane_1659)
ob_plane_040 = bpy.data.objects.new('Plane.040', me_plane_1658)
ob_plane_039 = bpy.data.objects.new('Plane.039', me_plane_1657)
ob_plane_038 = bpy.data.objects.new('Plane.038', me_plane_1656)
ob_plane_037 = bpy.data.objects.new('Plane.037', me_plane_1655)
ob_plane_036 = bpy.data.objects.new('Plane.036', me_plane_1654)
ob_plane_035 = bpy.data.objects.new('Plane.035', me_plane_1653)
ob_plane_034 = bpy.data.objects.new('Plane.034', me_plane_1652)
ob_plane_033 = bpy.data.objects.new('Plane.033', me_plane_1651)
ob_plane_032 = bpy.data.objects.new('Plane.032', me_plane_1650)
ob_plane_031 = bpy.data.objects.new('Plane.031', me_plane_1649)
ob_plane_030 = bpy.data.objects.new('Plane.030', me_plane_1648)
ob_plane_029 = bpy.data.objects.new('Plane.029', me_plane_1647)
ob_plane_028 = bpy.data.objects.new('Plane.028', me_plane_1646)
ob_plane_027 = bpy.data.objects.new('Plane.027', me_plane_1645)
ob_plane_026 = bpy.data.objects.new('Plane.026', me_plane_1644)
ob_plane_025 = bpy.data.objects.new('Plane.025', me_plane_1643)
ob_plane_024 = bpy.data.objects.new('Plane.024', me_plane_1642)
ob_plane_023 = bpy.data.objects.new('Plane.023', me_plane_1641)
ob_plane_022 = bpy.data.objects.new('Plane.022', me_plane_1640)
ob_plane_021 = bpy.data.objects.new('Plane.021', me_plane_1639)
ob_plane_020 = bpy.data.objects.new('Plane.020', me_plane_1638)
ob_plane_019 = bpy.data.objects.new('Plane.019', me_plane_1637)
ob_plane_018 = bpy.data.objects.new('Plane.018', me_plane_1636)
ob_plane_017 = bpy.data.objects.new('Plane.017', me_plane_1635)
ob_plane_016 = bpy.data.objects.new('Plane.016', me_plane_1634)
ob_plane_015 = bpy.data.objects.new('Plane.015', me_plane_1633)
ob_plane_014 = bpy.data.objects.new('Plane.014', me_plane_1632)
ob_plane_013 = bpy.data.objects.new('Plane.013', me_plane_1631)
ob_plane_012 = bpy.data.objects.new('Plane.012', me_plane_1630)
ob_plane_011 = bpy.data.objects.new('Plane.011', me_plane_1629)
ob_plane_010 = bpy.data.objects.new('Plane.010', me_plane_1628)
ob_plane_009 = bpy.data.objects.new('Plane.009', me_plane_1627)
ob_plane_008 = bpy.data.objects.new('Plane.008', me_plane_1626)
ob_plane_007 = bpy.data.objects.new('Plane.007', me_plane_1625)
ob_plane_006 = bpy.data.objects.new('Plane.006', me_plane_1624)
ob_plane_005 = bpy.data.objects.new('Plane.005', me_plane_1623)
ob_plane_004 = bpy.data.objects.new('Plane.004', me_plane_1622)
ob_plane_003 = bpy.data.objects.new('Plane.003', me_plane_1621)
ob_plane_002 = bpy.data.objects.new('Plane.002', me_plane_1620)
ob_plane_001 = bpy.data.objects.new('Plane.001', me_plane_1619)
ob_plane = bpy.data.objects.new('Plane', me_plane_1618)

# ---- transforms, parenting, visibility, modifiers, constraints
ob_camera.location = (5.0, 0.0, 0.0)
ob_camera.rotation_euler = (1.571, 0.0, 1.571)
ob_camera.lineart.crease_threshold = 0.0
ob_hemi.location = (0.0, 0.0, 2.0)
ob_hemi.lineart.crease_threshold = 0.0
ob_plane_099.location = (0.0, 0.0, 0.0)
ob_plane_099.rotation_euler = (1.571, 7.084, 8.639)
ob_plane_099.lineart.crease_threshold = 0.0
_m = ob_plane_099.modifiers.new('Wireframe', 'WIREFRAME')
_m.thickness = 0.0025
_m.use_boundary = True
ob_plane_098.location = (0.0, 0.0, 0.0)
ob_plane_098.rotation_euler = (1.571, 7.013, 8.552)
ob_plane_098.lineart.crease_threshold = 0.0
_m = ob_plane_098.modifiers.new('Wireframe', 'WIREFRAME')
_m.thickness = 0.0025
_m.use_boundary = True
ob_plane_097.location = (0.0, 0.0, 0.0)
ob_plane_097.rotation_euler = (1.571, 6.941, 8.465)
ob_plane_097.lineart.crease_threshold = 0.0
_m = ob_plane_097.modifiers.new('Wireframe', 'WIREFRAME')
_m.thickness = 0.0025
_m.use_boundary = True
ob_plane_096.location = (0.0, 0.0, 0.0)
ob_plane_096.rotation_euler = (1.571, 6.87, 8.378)
ob_plane_096.lineart.crease_threshold = 0.0
_m = ob_plane_096.modifiers.new('Wireframe', 'WIREFRAME')
_m.thickness = 0.0025
_m.use_boundary = True
ob_plane_095.location = (0.0, 0.0, 0.0)
ob_plane_095.rotation_euler = (1.571, 6.798, 8.29)
ob_plane_095.lineart.crease_threshold = 0.0
_m = ob_plane_095.modifiers.new('Wireframe', 'WIREFRAME')
_m.thickness = 0.0025
_m.use_boundary = True
ob_plane_094.location = (0.0, 0.0, 0.0)
ob_plane_094.rotation_euler = (1.571, 6.726, 8.203)
ob_plane_094.lineart.crease_threshold = 0.0
_m = ob_plane_094.modifiers.new('Wireframe', 'WIREFRAME')
_m.thickness = 0.0025
_m.use_boundary = True
ob_plane_093.location = (0.0, 0.0, 0.0)
ob_plane_093.rotation_euler = (1.571, 6.655, 8.116)
ob_plane_093.lineart.crease_threshold = 0.0
_m = ob_plane_093.modifiers.new('Wireframe', 'WIREFRAME')
_m.thickness = 0.0025
_m.use_boundary = True
ob_plane_092.location = (0.0, 0.0, 0.0)
ob_plane_092.rotation_euler = (1.571, 6.583, 8.029)
ob_plane_092.lineart.crease_threshold = 0.0
_m = ob_plane_092.modifiers.new('Wireframe', 'WIREFRAME')
_m.thickness = 0.0025
_m.use_boundary = True
ob_plane_091.location = (0.0, 0.0, 0.0)
ob_plane_091.rotation_euler = (1.571, 6.512, 7.941)
ob_plane_091.lineart.crease_threshold = 0.0
_m = ob_plane_091.modifiers.new('Wireframe', 'WIREFRAME')
_m.thickness = 0.0025
_m.use_boundary = True
ob_plane_090.location = (0.0, 0.0, 0.0)
ob_plane_090.rotation_euler = (1.571, 6.44, 7.854)
ob_plane_090.lineart.crease_threshold = 0.0
_m = ob_plane_090.modifiers.new('Wireframe', 'WIREFRAME')
_m.thickness = 0.0025
_m.use_boundary = True
ob_plane_089.location = (0.0, 0.0, 0.0)
ob_plane_089.rotation_euler = (1.571, 6.369, 7.767)
ob_plane_089.lineart.crease_threshold = 0.0
_m = ob_plane_089.modifiers.new('Wireframe', 'WIREFRAME')
_m.thickness = 0.0025
_m.use_boundary = True
ob_plane_088.location = (0.0, 0.0, 0.0)
ob_plane_088.rotation_euler = (1.571, 6.297, 7.679)
ob_plane_088.lineart.crease_threshold = 0.0
_m = ob_plane_088.modifiers.new('Wireframe', 'WIREFRAME')
_m.thickness = 0.0025
_m.use_boundary = True
ob_plane_087.location = (0.0, 0.0, 0.0)
ob_plane_087.rotation_euler = (1.571, 6.226, 7.592)
ob_plane_087.lineart.crease_threshold = 0.0
_m = ob_plane_087.modifiers.new('Wireframe', 'WIREFRAME')
_m.thickness = 0.0025
_m.use_boundary = True
ob_plane_086.location = (0.0, 0.0, 0.0)
ob_plane_086.rotation_euler = (1.571, 6.154, 7.505)
ob_plane_086.lineart.crease_threshold = 0.0
_m = ob_plane_086.modifiers.new('Wireframe', 'WIREFRAME')
_m.thickness = 0.0025
_m.use_boundary = True
ob_plane_085.location = (0.0, 0.0, 0.0)
ob_plane_085.rotation_euler = (1.571, 6.082, 7.418)
ob_plane_085.lineart.crease_threshold = 0.0
_m = ob_plane_085.modifiers.new('Wireframe', 'WIREFRAME')
_m.thickness = 0.0025
_m.use_boundary = True
ob_plane_084.location = (0.0, 0.0, 0.0)
ob_plane_084.rotation_euler = (1.571, 6.011, 7.33)
ob_plane_084.lineart.crease_threshold = 0.0
_m = ob_plane_084.modifiers.new('Wireframe', 'WIREFRAME')
_m.thickness = 0.0025
_m.use_boundary = True
ob_plane_083.location = (0.0, 0.0, 0.0)
ob_plane_083.rotation_euler = (1.571, 5.939, 7.243)
ob_plane_083.lineart.crease_threshold = 0.0
_m = ob_plane_083.modifiers.new('Wireframe', 'WIREFRAME')
_m.thickness = 0.0025
_m.use_boundary = True
ob_plane_082.location = (0.0, 0.0, 0.0)
ob_plane_082.rotation_euler = (1.571, 5.868, 7.156)
ob_plane_082.lineart.crease_threshold = 0.0
_m = ob_plane_082.modifiers.new('Wireframe', 'WIREFRAME')
_m.thickness = 0.0025
_m.use_boundary = True
ob_plane_081.location = (0.0, 0.0, 0.0)
ob_plane_081.rotation_euler = (1.571, 5.796, 7.069)
ob_plane_081.lineart.crease_threshold = 0.0
_m = ob_plane_081.modifiers.new('Wireframe', 'WIREFRAME')
_m.thickness = 0.0025
_m.use_boundary = True
ob_plane_080.location = (0.0, 0.0, 0.0)
ob_plane_080.rotation_euler = (1.571, 5.725, 6.981)
ob_plane_080.lineart.crease_threshold = 0.0
_m = ob_plane_080.modifiers.new('Wireframe', 'WIREFRAME')
_m.thickness = 0.0025
_m.use_boundary = True
ob_plane_079.location = (0.0, 0.0, 0.0)
ob_plane_079.rotation_euler = (1.571, 5.653, 6.894)
ob_plane_079.lineart.crease_threshold = 0.0
_m = ob_plane_079.modifiers.new('Wireframe', 'WIREFRAME')
_m.thickness = 0.0025
_m.use_boundary = True
ob_plane_078.location = (0.0, 0.0, 0.0)
ob_plane_078.rotation_euler = (1.571, 5.582, 6.807)
ob_plane_078.lineart.crease_threshold = 0.0
_m = ob_plane_078.modifiers.new('Wireframe', 'WIREFRAME')
_m.thickness = 0.0025
_m.use_boundary = True
ob_plane_077.location = (0.0, 0.0, 0.0)
ob_plane_077.rotation_euler = (1.571, 5.51, 6.72)
ob_plane_077.lineart.crease_threshold = 0.0
_m = ob_plane_077.modifiers.new('Wireframe', 'WIREFRAME')
_m.thickness = 0.0025
_m.use_boundary = True
ob_plane_076.location = (0.0, 0.0, 0.0)
ob_plane_076.rotation_euler = (1.571, 5.438, 6.632)
ob_plane_076.lineart.crease_threshold = 0.0
_m = ob_plane_076.modifiers.new('Wireframe', 'WIREFRAME')
_m.thickness = 0.0025
_m.use_boundary = True
ob_plane_075.location = (0.0, 0.0, 0.0)
ob_plane_075.rotation_euler = (1.571, 5.367, 6.545)
ob_plane_075.lineart.crease_threshold = 0.0
_m = ob_plane_075.modifiers.new('Wireframe', 'WIREFRAME')
_m.thickness = 0.0025
_m.use_boundary = True
ob_plane_074.location = (0.0, 0.0, 0.0)
ob_plane_074.rotation_euler = (1.571, 5.295, 6.458)
ob_plane_074.lineart.crease_threshold = 0.0
_m = ob_plane_074.modifiers.new('Wireframe', 'WIREFRAME')
_m.thickness = 0.0025
_m.use_boundary = True
ob_plane_073.location = (0.0, 0.0, 0.0)
ob_plane_073.rotation_euler = (1.571, 5.224, 6.37)
ob_plane_073.lineart.crease_threshold = 0.0
_m = ob_plane_073.modifiers.new('Wireframe', 'WIREFRAME')
_m.thickness = 0.0025
_m.use_boundary = True
ob_plane_072.location = (0.0, 0.0, 0.0)
ob_plane_072.rotation_euler = (1.571, 5.152, 6.283)
ob_plane_072.lineart.crease_threshold = 0.0
_m = ob_plane_072.modifiers.new('Wireframe', 'WIREFRAME')
_m.thickness = 0.0025
_m.use_boundary = True
ob_plane_071.location = (0.0, 0.0, 0.0)
ob_plane_071.rotation_euler = (1.571, 5.081, 6.196)
ob_plane_071.lineart.crease_threshold = 0.0
_m = ob_plane_071.modifiers.new('Wireframe', 'WIREFRAME')
_m.thickness = 0.0025
_m.use_boundary = True
ob_plane_070.location = (0.0, 0.0, 0.0)
ob_plane_070.rotation_euler = (1.571, 5.009, 6.109)
ob_plane_070.lineart.crease_threshold = 0.0
_m = ob_plane_070.modifiers.new('Wireframe', 'WIREFRAME')
_m.thickness = 0.0025
_m.use_boundary = True
ob_plane_069.location = (0.0, 0.0, 0.0)
ob_plane_069.rotation_euler = (1.571, 4.938, 6.021)
ob_plane_069.lineart.crease_threshold = 0.0
_m = ob_plane_069.modifiers.new('Wireframe', 'WIREFRAME')
_m.thickness = 0.0025
_m.use_boundary = True
ob_plane_068.location = (0.0, 0.0, 0.0)
ob_plane_068.rotation_euler = (1.571, 4.866, 5.934)
ob_plane_068.lineart.crease_threshold = 0.0
_m = ob_plane_068.modifiers.new('Wireframe', 'WIREFRAME')
_m.thickness = 0.0025
_m.use_boundary = True
ob_plane_067.location = (0.0, 0.0, 0.0)
ob_plane_067.rotation_euler = (1.571, 4.794, 5.847)
ob_plane_067.lineart.crease_threshold = 0.0
_m = ob_plane_067.modifiers.new('Wireframe', 'WIREFRAME')
_m.thickness = 0.0025
_m.use_boundary = True
ob_plane_066.location = (0.0, 0.0, 0.0)
ob_plane_066.rotation_euler = (1.571, 4.723, 5.76)
ob_plane_066.lineart.crease_threshold = 0.0
_m = ob_plane_066.modifiers.new('Wireframe', 'WIREFRAME')
_m.thickness = 0.0025
_m.use_boundary = True
ob_plane_065.location = (0.0, 0.0, 0.0)
ob_plane_065.rotation_euler = (1.571, 4.651, 5.672)
ob_plane_065.lineart.crease_threshold = 0.0
_m = ob_plane_065.modifiers.new('Wireframe', 'WIREFRAME')
_m.thickness = 0.0025
_m.use_boundary = True
ob_plane_064.location = (0.0, 0.0, 0.0)
ob_plane_064.rotation_euler = (1.571, 4.58, 5.585)
ob_plane_064.lineart.crease_threshold = 0.0
_m = ob_plane_064.modifiers.new('Wireframe', 'WIREFRAME')
_m.thickness = 0.0025
_m.use_boundary = True
ob_plane_063.location = (0.0, 0.0, 0.0)
ob_plane_063.rotation_euler = (1.571, 4.508, 5.498)
ob_plane_063.lineart.crease_threshold = 0.0
_m = ob_plane_063.modifiers.new('Wireframe', 'WIREFRAME')
_m.thickness = 0.0025
_m.use_boundary = True
ob_plane_062.location = (0.0, 0.0, 0.0)
ob_plane_062.rotation_euler = (1.571, 4.437, 5.411)
ob_plane_062.lineart.crease_threshold = 0.0
_m = ob_plane_062.modifiers.new('Wireframe', 'WIREFRAME')
_m.thickness = 0.0025
_m.use_boundary = True
ob_plane_061.location = (0.0, 0.0, 0.0)
ob_plane_061.rotation_euler = (1.571, 4.365, 5.323)
ob_plane_061.lineart.crease_threshold = 0.0
_m = ob_plane_061.modifiers.new('Wireframe', 'WIREFRAME')
_m.thickness = 0.0025
_m.use_boundary = True
ob_plane_060.location = (0.0, 0.0, 0.0)
ob_plane_060.rotation_euler = (1.571, 4.294, 5.236)
ob_plane_060.lineart.crease_threshold = 0.0
_m = ob_plane_060.modifiers.new('Wireframe', 'WIREFRAME')
_m.thickness = 0.0025
_m.use_boundary = True
ob_plane_059.location = (0.0, 0.0, 0.0)
ob_plane_059.rotation_euler = (1.571, 4.222, 5.149)
ob_plane_059.lineart.crease_threshold = 0.0
_m = ob_plane_059.modifiers.new('Wireframe', 'WIREFRAME')
_m.thickness = 0.0025
_m.use_boundary = True
ob_plane_058.location = (0.0, 0.0, 0.0)
ob_plane_058.rotation_euler = (1.571, 4.15, 5.061)
ob_plane_058.lineart.crease_threshold = 0.0
_m = ob_plane_058.modifiers.new('Wireframe', 'WIREFRAME')
_m.thickness = 0.0025
_m.use_boundary = True
ob_plane_057.location = (0.0, 0.0, 0.0)
ob_plane_057.rotation_euler = (1.571, 4.079, 4.974)
ob_plane_057.lineart.crease_threshold = 0.0
_m = ob_plane_057.modifiers.new('Wireframe', 'WIREFRAME')
_m.thickness = 0.0025
_m.use_boundary = True
ob_plane_056.location = (0.0, 0.0, 0.0)
ob_plane_056.rotation_euler = (1.571, 4.007, 4.887)
ob_plane_056.lineart.crease_threshold = 0.0
_m = ob_plane_056.modifiers.new('Wireframe', 'WIREFRAME')
_m.thickness = 0.0025
_m.use_boundary = True
ob_plane_055.location = (0.0, 0.0, 0.0)
ob_plane_055.rotation_euler = (1.571, 3.936, 4.8)
ob_plane_055.lineart.crease_threshold = 0.0
_m = ob_plane_055.modifiers.new('Wireframe', 'WIREFRAME')
_m.thickness = 0.0025
_m.use_boundary = True
ob_plane_054.location = (0.0, 0.0, 0.0)
ob_plane_054.rotation_euler = (1.571, 3.864, 4.712)
ob_plane_054.lineart.crease_threshold = 0.0
_m = ob_plane_054.modifiers.new('Wireframe', 'WIREFRAME')
_m.thickness = 0.0025
_m.use_boundary = True
ob_plane_053.location = (0.0, 0.0, 0.0)
ob_plane_053.rotation_euler = (1.571, 3.793, 4.625)
ob_plane_053.lineart.crease_threshold = 0.0
_m = ob_plane_053.modifiers.new('Wireframe', 'WIREFRAME')
_m.thickness = 0.0025
_m.use_boundary = True
ob_plane_052.location = (0.0, 0.0, 0.0)
ob_plane_052.rotation_euler = (1.571, 3.721, 4.538)
ob_plane_052.lineart.crease_threshold = 0.0
_m = ob_plane_052.modifiers.new('Wireframe', 'WIREFRAME')
_m.thickness = 0.0025
_m.use_boundary = True
ob_plane_051.location = (0.0, 0.0, 0.0)
ob_plane_051.rotation_euler = (1.571, 3.649, 4.451)
ob_plane_051.lineart.crease_threshold = 0.0
_m = ob_plane_051.modifiers.new('Wireframe', 'WIREFRAME')
_m.thickness = 0.0025
_m.use_boundary = True
ob_plane_050.location = (0.0, 0.0, 0.0)
ob_plane_050.rotation_euler = (1.571, 3.578, 4.363)
ob_plane_050.lineart.crease_threshold = 0.0
_m = ob_plane_050.modifiers.new('Wireframe', 'WIREFRAME')
_m.thickness = 0.0025
_m.use_boundary = True
ob_plane_049.location = (0.0, 0.0, 0.0)
ob_plane_049.rotation_euler = (1.571, 3.506, 4.276)
ob_plane_049.lineart.crease_threshold = 0.0
_m = ob_plane_049.modifiers.new('Wireframe', 'WIREFRAME')
_m.thickness = 0.0025
_m.use_boundary = True
ob_plane_048.location = (0.0, 0.0, 0.0)
ob_plane_048.rotation_euler = (1.571, 3.435, 4.189)
ob_plane_048.lineart.crease_threshold = 0.0
_m = ob_plane_048.modifiers.new('Wireframe', 'WIREFRAME')
_m.thickness = 0.0025
_m.use_boundary = True
ob_plane_047.location = (0.0, 0.0, 0.0)
ob_plane_047.rotation_euler = (1.571, 3.363, 4.102)
ob_plane_047.lineart.crease_threshold = 0.0
_m = ob_plane_047.modifiers.new('Wireframe', 'WIREFRAME')
_m.thickness = 0.0025
_m.use_boundary = True
ob_plane_046.location = (0.0, 0.0, 0.0)
ob_plane_046.rotation_euler = (1.571, 3.292, 4.014)
ob_plane_046.lineart.crease_threshold = 0.0
_m = ob_plane_046.modifiers.new('Wireframe', 'WIREFRAME')
_m.thickness = 0.0025
_m.use_boundary = True
ob_plane_045.location = (0.0, 0.0, 0.0)
ob_plane_045.rotation_euler = (1.571, 3.22, 3.927)
ob_plane_045.lineart.crease_threshold = 0.0
_m = ob_plane_045.modifiers.new('Wireframe', 'WIREFRAME')
_m.thickness = 0.0025
_m.use_boundary = True
ob_plane_044.location = (0.0, 0.0, 0.0)
ob_plane_044.rotation_euler = (1.571, 3.149, 3.84)
ob_plane_044.lineart.crease_threshold = 0.0
_m = ob_plane_044.modifiers.new('Wireframe', 'WIREFRAME')
_m.thickness = 0.0025
_m.use_boundary = True
ob_plane_043.location = (0.0, 0.0, 0.0)
ob_plane_043.rotation_euler = (1.571, 3.077, 3.752)
ob_plane_043.lineart.crease_threshold = 0.0
_m = ob_plane_043.modifiers.new('Wireframe', 'WIREFRAME')
_m.thickness = 0.0025
_m.use_boundary = True
ob_plane_042.location = (0.0, 0.0, 0.0)
ob_plane_042.rotation_euler = (1.571, 3.005, 3.665)
ob_plane_042.lineart.crease_threshold = 0.0
_m = ob_plane_042.modifiers.new('Wireframe', 'WIREFRAME')
_m.thickness = 0.0025
_m.use_boundary = True
ob_plane_041.location = (0.0, 0.0, 0.0)
ob_plane_041.rotation_euler = (1.571, 2.934, 3.578)
ob_plane_041.lineart.crease_threshold = 0.0
_m = ob_plane_041.modifiers.new('Wireframe', 'WIREFRAME')
_m.thickness = 0.0025
_m.use_boundary = True
ob_plane_040.location = (0.0, 0.0, 0.0)
ob_plane_040.rotation_euler = (1.571, 2.862, 3.491)
ob_plane_040.lineart.crease_threshold = 0.0
_m = ob_plane_040.modifiers.new('Wireframe', 'WIREFRAME')
_m.thickness = 0.0025
_m.use_boundary = True
ob_plane_039.location = (0.0, 0.0, 0.0)
ob_plane_039.rotation_euler = (1.571, 2.791, 3.403)
ob_plane_039.lineart.crease_threshold = 0.0
_m = ob_plane_039.modifiers.new('Wireframe', 'WIREFRAME')
_m.thickness = 0.0025
_m.use_boundary = True
ob_plane_038.location = (0.0, 0.0, 0.0)
ob_plane_038.rotation_euler = (1.571, 2.719, 3.316)
ob_plane_038.lineart.crease_threshold = 0.0
_m = ob_plane_038.modifiers.new('Wireframe', 'WIREFRAME')
_m.thickness = 0.0025
_m.use_boundary = True
ob_plane_037.location = (0.0, 0.0, 0.0)
ob_plane_037.rotation_euler = (1.571, 2.648, 3.229)
ob_plane_037.lineart.crease_threshold = 0.0
_m = ob_plane_037.modifiers.new('Wireframe', 'WIREFRAME')
_m.thickness = 0.0025
_m.use_boundary = True
ob_plane_036.location = (0.0, 0.0, 0.0)
ob_plane_036.rotation_euler = (1.571, 2.576, 3.142)
ob_plane_036.lineart.crease_threshold = 0.0
_m = ob_plane_036.modifiers.new('Wireframe', 'WIREFRAME')
_m.thickness = 0.0025
_m.use_boundary = True
ob_plane_035.location = (0.0, 0.0, 0.0)
ob_plane_035.rotation_euler = (1.571, 2.505, 3.054)
ob_plane_035.lineart.crease_threshold = 0.0
_m = ob_plane_035.modifiers.new('Wireframe', 'WIREFRAME')
_m.thickness = 0.0025
_m.use_boundary = True
ob_plane_034.location = (0.0, 0.0, 0.0)
ob_plane_034.rotation_euler = (1.571, 2.433, 2.967)
ob_plane_034.lineart.crease_threshold = 0.0
_m = ob_plane_034.modifiers.new('Wireframe', 'WIREFRAME')
_m.thickness = 0.0025
_m.use_boundary = True
ob_plane_033.location = (0.0, 0.0, 0.0)
ob_plane_033.rotation_euler = (1.571, 2.361, 2.88)
ob_plane_033.lineart.crease_threshold = 0.0
_m = ob_plane_033.modifiers.new('Wireframe', 'WIREFRAME')
_m.thickness = 0.0025
_m.use_boundary = True
ob_plane_032.location = (0.0, 0.0, 0.0)
ob_plane_032.rotation_euler = (1.571, 2.29, 2.793)
ob_plane_032.lineart.crease_threshold = 0.0
_m = ob_plane_032.modifiers.new('Wireframe', 'WIREFRAME')
_m.thickness = 0.0025
_m.use_boundary = True
ob_plane_031.location = (0.0, 0.0, 0.0)
ob_plane_031.rotation_euler = (1.571, 2.218, 2.705)
ob_plane_031.lineart.crease_threshold = 0.0
_m = ob_plane_031.modifiers.new('Wireframe', 'WIREFRAME')
_m.thickness = 0.0025
_m.use_boundary = True
ob_plane_030.location = (0.0, 0.0, 0.0)
ob_plane_030.rotation_euler = (1.571, 2.147, 2.618)
ob_plane_030.lineart.crease_threshold = 0.0
_m = ob_plane_030.modifiers.new('Wireframe', 'WIREFRAME')
_m.thickness = 0.0025
_m.use_boundary = True
ob_plane_029.location = (0.0, 0.0, 0.0)
ob_plane_029.rotation_euler = (1.571, 2.075, 2.531)
ob_plane_029.lineart.crease_threshold = 0.0
_m = ob_plane_029.modifiers.new('Wireframe', 'WIREFRAME')
_m.thickness = 0.0025
_m.use_boundary = True
ob_plane_028.location = (0.0, 0.0, 0.0)
ob_plane_028.rotation_euler = (1.571, 2.004, 2.443)
ob_plane_028.lineart.crease_threshold = 0.0
_m = ob_plane_028.modifiers.new('Wireframe', 'WIREFRAME')
_m.thickness = 0.0025
_m.use_boundary = True
ob_plane_027.location = (0.0, 0.0, 0.0)
ob_plane_027.rotation_euler = (1.571, 1.932, 2.356)
ob_plane_027.lineart.crease_threshold = 0.0
_m = ob_plane_027.modifiers.new('Wireframe', 'WIREFRAME')
_m.thickness = 0.0025
_m.use_boundary = True
ob_plane_026.location = (0.0, 0.0, 0.0)
ob_plane_026.rotation_euler = (1.571, 1.861, 2.269)
ob_plane_026.lineart.crease_threshold = 0.0
_m = ob_plane_026.modifiers.new('Wireframe', 'WIREFRAME')
_m.thickness = 0.0025
_m.use_boundary = True
ob_plane_025.location = (0.0, 0.0, 0.0)
ob_plane_025.rotation_euler = (1.571, 1.789, 2.182)
ob_plane_025.lineart.crease_threshold = 0.0
_m = ob_plane_025.modifiers.new('Wireframe', 'WIREFRAME')
_m.thickness = 0.0025
_m.use_boundary = True
ob_plane_024.location = (0.0, 0.0, 0.0)
ob_plane_024.rotation_euler = (1.571, 1.717, 2.094)
ob_plane_024.lineart.crease_threshold = 0.0
_m = ob_plane_024.modifiers.new('Wireframe', 'WIREFRAME')
_m.thickness = 0.0025
_m.use_boundary = True
ob_plane_023.location = (0.0, 0.0, 0.0)
ob_plane_023.rotation_euler = (1.571, 1.646, 2.007)
ob_plane_023.lineart.crease_threshold = 0.0
_m = ob_plane_023.modifiers.new('Wireframe', 'WIREFRAME')
_m.thickness = 0.0025
_m.use_boundary = True
ob_plane_022.location = (0.0, 0.0, 0.0)
ob_plane_022.rotation_euler = (1.571, 1.574, 1.92)
ob_plane_022.lineart.crease_threshold = 0.0
_m = ob_plane_022.modifiers.new('Wireframe', 'WIREFRAME')
_m.thickness = 0.0025
_m.use_boundary = True
ob_plane_021.location = (0.0, 0.0, 0.0)
ob_plane_021.rotation_euler = (1.571, 1.503, 1.833)
ob_plane_021.lineart.crease_threshold = 0.0
_m = ob_plane_021.modifiers.new('Wireframe', 'WIREFRAME')
_m.thickness = 0.0025
_m.use_boundary = True
ob_plane_020.location = (0.0, 0.0, 0.0)
ob_plane_020.rotation_euler = (1.571, 1.431, 1.745)
ob_plane_020.lineart.crease_threshold = 0.0
_m = ob_plane_020.modifiers.new('Wireframe', 'WIREFRAME')
_m.thickness = 0.0025
_m.use_boundary = True
ob_plane_019.location = (0.0, 0.0, 0.0)
ob_plane_019.rotation_euler = (1.571, 1.36, 1.658)
ob_plane_019.lineart.crease_threshold = 0.0
_m = ob_plane_019.modifiers.new('Wireframe', 'WIREFRAME')
_m.thickness = 0.0025
_m.use_boundary = True
ob_plane_018.location = (0.0, 0.0, 0.0)
ob_plane_018.rotation_euler = (1.571, 1.288, 1.571)
ob_plane_018.lineart.crease_threshold = 0.0
_m = ob_plane_018.modifiers.new('Wireframe', 'WIREFRAME')
_m.thickness = 0.0025
_m.use_boundary = True
ob_plane_017.location = (0.0, 0.0, 0.0)
ob_plane_017.rotation_euler = (1.571, 1.216, 1.484)
ob_plane_017.lineart.crease_threshold = 0.0
_m = ob_plane_017.modifiers.new('Wireframe', 'WIREFRAME')
_m.thickness = 0.0025
_m.use_boundary = True
ob_plane_016.location = (0.0, 0.0, 0.0)
ob_plane_016.rotation_euler = (1.571, 1.145, 1.396)
ob_plane_016.lineart.crease_threshold = 0.0
_m = ob_plane_016.modifiers.new('Wireframe', 'WIREFRAME')
_m.thickness = 0.0025
_m.use_boundary = True
ob_plane_015.location = (0.0, 0.0, 0.0)
ob_plane_015.rotation_euler = (1.571, 1.073, 1.309)
ob_plane_015.lineart.crease_threshold = 0.0
_m = ob_plane_015.modifiers.new('Wireframe', 'WIREFRAME')
_m.thickness = 0.0025
_m.use_boundary = True
ob_plane_014.location = (0.0, 0.0, 0.0)
ob_plane_014.rotation_euler = (1.571, 1.002, 1.222)
ob_plane_014.lineart.crease_threshold = 0.0
_m = ob_plane_014.modifiers.new('Wireframe', 'WIREFRAME')
_m.thickness = 0.0025
_m.use_boundary = True
ob_plane_013.location = (0.0, 0.0, 0.0)
ob_plane_013.rotation_euler = (1.571, 0.9303, 1.134)
ob_plane_013.lineart.crease_threshold = 0.0
_m = ob_plane_013.modifiers.new('Wireframe', 'WIREFRAME')
_m.thickness = 0.0025
_m.use_boundary = True
ob_plane_012.location = (0.0, 0.0, 0.0)
ob_plane_012.rotation_euler = (1.571, 0.8587, 1.047)
ob_plane_012.lineart.crease_threshold = 0.0
_m = ob_plane_012.modifiers.new('Wireframe', 'WIREFRAME')
_m.thickness = 0.0025
_m.use_boundary = True
ob_plane_011.location = (0.0, 0.0, 0.0)
ob_plane_011.rotation_euler = (1.571, 0.7871, 0.9599)
ob_plane_011.lineart.crease_threshold = 0.0
_m = ob_plane_011.modifiers.new('Wireframe', 'WIREFRAME')
_m.thickness = 0.0025
_m.use_boundary = True
ob_plane_010.location = (0.0, 0.0, 0.0)
ob_plane_010.rotation_euler = (1.571, 0.7156, 0.8727)
ob_plane_010.lineart.crease_threshold = 0.0
_m = ob_plane_010.modifiers.new('Wireframe', 'WIREFRAME')
_m.thickness = 0.0025
_m.use_boundary = True
ob_plane_009.location = (0.0, 0.0, 0.0)
ob_plane_009.rotation_euler = (1.571, 0.644, 0.7854)
ob_plane_009.lineart.crease_threshold = 0.0
_m = ob_plane_009.modifiers.new('Wireframe', 'WIREFRAME')
_m.thickness = 0.0025
_m.use_boundary = True
ob_plane_008.location = (0.0, 0.0, 0.0)
ob_plane_008.rotation_euler = (1.571, 0.5725, 0.6981)
ob_plane_008.lineart.crease_threshold = 0.0
_m = ob_plane_008.modifiers.new('Wireframe', 'WIREFRAME')
_m.thickness = 0.0025
_m.use_boundary = True
ob_plane_007.location = (0.0, 0.0, 0.0)
ob_plane_007.rotation_euler = (1.571, 0.5009, 0.6109)
ob_plane_007.lineart.crease_threshold = 0.0
_m = ob_plane_007.modifiers.new('Wireframe', 'WIREFRAME')
_m.thickness = 0.0025
_m.use_boundary = True
ob_plane_006.location = (0.0, 0.0, 0.0)
ob_plane_006.rotation_euler = (1.571, 0.4294, 0.5236)
ob_plane_006.lineart.crease_threshold = 0.0
_m = ob_plane_006.modifiers.new('Wireframe', 'WIREFRAME')
_m.thickness = 0.0025
_m.use_boundary = True
ob_plane_005.location = (0.0, 0.0, 0.0)
ob_plane_005.rotation_euler = (1.571, 0.3578, 0.4363)
ob_plane_005.lineart.crease_threshold = 0.0
_m = ob_plane_005.modifiers.new('Wireframe', 'WIREFRAME')
_m.thickness = 0.0025
_m.use_boundary = True
ob_plane_004.location = (0.0, 0.0, 0.0)
ob_plane_004.rotation_euler = (1.571, 0.2862, 0.3491)
ob_plane_004.lineart.crease_threshold = 0.0
_m = ob_plane_004.modifiers.new('Wireframe', 'WIREFRAME')
_m.thickness = 0.0025
_m.use_boundary = True
ob_plane_003.location = (0.0, 0.0, 0.0)
ob_plane_003.rotation_euler = (1.571, 0.2147, 0.2618)
ob_plane_003.lineart.crease_threshold = 0.0
_m = ob_plane_003.modifiers.new('Wireframe', 'WIREFRAME')
_m.thickness = 0.0025
_m.use_boundary = True
ob_plane_002.location = (0.0, 0.0, 0.0)
ob_plane_002.rotation_euler = (1.571, 0.1431, 0.1745)
ob_plane_002.lineart.crease_threshold = 0.0
_m = ob_plane_002.modifiers.new('Wireframe', 'WIREFRAME')
_m.thickness = 0.0025
_m.use_boundary = True
ob_plane_001.location = (0.0, 0.0, 0.0)
ob_plane_001.rotation_euler = (1.571, 0.07156, 0.08727)
ob_plane_001.lineart.crease_threshold = 0.0
_m = ob_plane_001.modifiers.new('Wireframe', 'WIREFRAME')
_m.thickness = 0.0025
_m.use_boundary = True
ob_plane.location = (0.0, 0.0, 0.0)
ob_plane.rotation_euler = (1.571, 0.0, 0.0)
ob_plane.lineart.crease_threshold = 0.0
_m = ob_plane.modifiers.new('Wireframe', 'WIREFRAME')
_m.thickness = 0.0025
_m.use_boundary = True

# ---- collection membership
col_collection_1.objects.link(ob_camera)
col_collection_1.objects.link(ob_hemi)
col_collection_1.objects.link(ob_plane_099)
col_collection_1.objects.link(ob_plane_098)
col_collection_1.objects.link(ob_plane_097)
col_collection_1.objects.link(ob_plane_096)
col_collection_1.objects.link(ob_plane_095)
col_collection_1.objects.link(ob_plane_094)
col_collection_1.objects.link(ob_plane_093)
col_collection_1.objects.link(ob_plane_092)
col_collection_1.objects.link(ob_plane_091)
col_collection_1.objects.link(ob_plane_090)
col_collection_1.objects.link(ob_plane_089)
col_collection_1.objects.link(ob_plane_088)
col_collection_1.objects.link(ob_plane_087)
col_collection_1.objects.link(ob_plane_086)
col_collection_1.objects.link(ob_plane_085)
col_collection_1.objects.link(ob_plane_084)
col_collection_1.objects.link(ob_plane_083)
col_collection_1.objects.link(ob_plane_082)
col_collection_1.objects.link(ob_plane_081)
col_collection_1.objects.link(ob_plane_080)
col_collection_1.objects.link(ob_plane_079)
col_collection_1.objects.link(ob_plane_078)
col_collection_1.objects.link(ob_plane_077)
col_collection_1.objects.link(ob_plane_076)
col_collection_1.objects.link(ob_plane_075)
col_collection_1.objects.link(ob_plane_074)
col_collection_1.objects.link(ob_plane_073)
col_collection_1.objects.link(ob_plane_072)
col_collection_1.objects.link(ob_plane_071)
col_collection_1.objects.link(ob_plane_070)
col_collection_1.objects.link(ob_plane_069)
col_collection_1.objects.link(ob_plane_068)
col_collection_1.objects.link(ob_plane_067)
col_collection_1.objects.link(ob_plane_066)
col_collection_1.objects.link(ob_plane_065)
col_collection_1.objects.link(ob_plane_064)
col_collection_1.objects.link(ob_plane_063)
col_collection_1.objects.link(ob_plane_062)
col_collection_1.objects.link(ob_plane_061)
col_collection_1.objects.link(ob_plane_060)
col_collection_1.objects.link(ob_plane_059)
col_collection_1.objects.link(ob_plane_058)
col_collection_1.objects.link(ob_plane_057)
col_collection_1.objects.link(ob_plane_056)
col_collection_1.objects.link(ob_plane_055)
col_collection_1.objects.link(ob_plane_054)
col_collection_1.objects.link(ob_plane_053)
col_collection_1.objects.link(ob_plane_052)
col_collection_1.objects.link(ob_plane_051)
col_collection_1.objects.link(ob_plane_050)
col_collection_1.objects.link(ob_plane_049)
col_collection_1.objects.link(ob_plane_048)
col_collection_1.objects.link(ob_plane_047)
col_collection_1.objects.link(ob_plane_046)
col_collection_1.objects.link(ob_plane_045)
col_collection_1.objects.link(ob_plane_044)
col_collection_1.objects.link(ob_plane_043)
col_collection_1.objects.link(ob_plane_042)
col_collection_1.objects.link(ob_plane_041)
col_collection_1.objects.link(ob_plane_040)
col_collection_1.objects.link(ob_plane_039)
col_collection_1.objects.link(ob_plane_038)
col_collection_1.objects.link(ob_plane_037)
col_collection_1.objects.link(ob_plane_036)
col_collection_1.objects.link(ob_plane_035)
col_collection_1.objects.link(ob_plane_034)
col_collection_1.objects.link(ob_plane_033)
col_collection_1.objects.link(ob_plane_032)
col_collection_1.objects.link(ob_plane_031)
col_collection_1.objects.link(ob_plane_030)
col_collection_1.objects.link(ob_plane_029)
col_collection_1.objects.link(ob_plane_028)
col_collection_1.objects.link(ob_plane_027)
col_collection_1.objects.link(ob_plane_026)
col_collection_1.objects.link(ob_plane_025)
col_collection_1.objects.link(ob_plane_024)
col_collection_1.objects.link(ob_plane_023)
col_collection_1.objects.link(ob_plane_022)
col_collection_1.objects.link(ob_plane_021)
col_collection_1.objects.link(ob_plane_020)
col_collection_1.objects.link(ob_plane_019)
col_collection_1.objects.link(ob_plane_018)
col_collection_1.objects.link(ob_plane_017)
col_collection_1.objects.link(ob_plane_016)
col_collection_1.objects.link(ob_plane_015)
col_collection_1.objects.link(ob_plane_014)
col_collection_1.objects.link(ob_plane_013)
col_collection_1.objects.link(ob_plane_012)
col_collection_1.objects.link(ob_plane_011)
col_collection_1.objects.link(ob_plane_010)
col_collection_1.objects.link(ob_plane_009)
col_collection_1.objects.link(ob_plane_008)
col_collection_1.objects.link(ob_plane_007)
col_collection_1.objects.link(ob_plane_006)
col_collection_1.objects.link(ob_plane_005)
col_collection_1.objects.link(ob_plane_004)
col_collection_1.objects.link(ob_plane_003)
col_collection_1.objects.link(ob_plane_002)
col_collection_1.objects.link(ob_plane_001)
col_collection_1.objects.link(ob_plane)

# ---- scene / render settings (as saved in the file)
scene.camera = ob_camera
scene.frame_start = 1; scene.frame_end = 250; scene.frame_set(2)
scene.render.engine = 'BLENDER_EEVEE_NEXT'
scene.render.resolution_x = 2000
scene.render.resolution_y = 2000
scene.render.dither_intensity = 0.0
scene.cycles.use_denoising = False
scene.cycles.samples = 10
scene.cycles.sampling_pattern = 'TABULATED_SOBOL'
scene.cycles.light_sampling_threshold = 0.0
scene.cycles.use_adaptive_sampling = False
scene.cycles.use_light_tree = False
scene.cycles.blur_glossy = 0.0
scene.cycles.pixel_filter_type = 'GAUSSIAN'
scene.cycles.sample_clamp_indirect = 0.0
scene.view_settings.view_transform = 'Standard'
bpy.context.view_layer.update()
